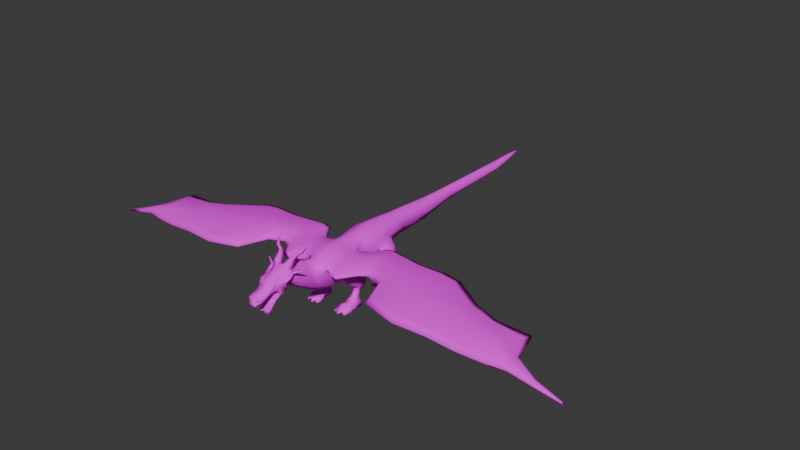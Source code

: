 # Source: model-dragon.blend  (saved by Blender 5.0.118; exported with 4.5.12 LTS)
import bpy
from mathutils import Matrix  # noqa: F401  (used for matrix-valued properties, if any)

bpy.ops.wm.read_factory_settings(use_empty=True)
scene = bpy.context.scene
scene.name = 'Scene'

# ---- images (referenced by path relative to the original .blend; pixels are not part of the script)
import os
ASSET_DIR = os.environ.get("B2B_ASSET_DIR", "")  # directory of the original .blend (textures are referenced by path, not embedded)
HERE = os.path.dirname(os.path.abspath(__file__))  # packed textures are extracted next to this script under _unpacked/

def load_image(name, relpath, width, height, colorspace="sRGB"):
    """Load a texture the original file referenced (path relative to the .blend, or extracted next to this script)."""
    p = next((c for c in (os.path.join(HERE, relpath), os.path.join(ASSET_DIR, relpath)) if relpath and os.path.exists(c)), "")
    if p:
        img = bpy.data.images.load(p, check_existing=True)
        img.name = name
    else:  # same state as the original file: an image datablock whose file is absent (Cycles renders it pink)
        img = bpy.data.images.new(name, width, height)
        img.source = "FILE"
        img.filepath = "//" + (relpath or name)
    img.colorspace_settings.name = colorspace
    return img
img_dragontexture = load_image('DragonTexture', 'DragonTexture.png', 1024, 1024, 'sRGB')

# ---- materials (node trees are filled in below, after node groups)
mat_dragonmaterial = bpy.data.materials.new('DragonMaterial')
mat_dragonmaterial.use_backface_culling_lightprobe_volume = False

# ---- material node trees
mat_dragonmaterial.use_nodes = True; mat_dragonmaterial.node_tree.nodes.clear()
_N = mat_dragonmaterial.node_tree.nodes; _L = mat_dragonmaterial.node_tree.links
n0 = _N.new('ShaderNodeOutputMaterial'); n0.name = 'Material Output'; n0.location = (200, 100)
n1 = _N.new('ShaderNodeBsdfDiffuse'); n1.name = 'Diffuse BSDF'; n1.location = (-200, 100)
n1.inputs[1].default_value = 1.0
n2 = _N.new('ShaderNodeTexImage'); n2.name = 'Image Texture'; n2.location = (-490, 80)
n2.image = img_dragontexture
n3 = _N.new('ShaderNodeBsdfPrincipled'); n3.name = 'Principled BSDF'; n3.location = (-90, 100)
n3.inputs[2].default_value = 1.0
n4 = _N.new('ShaderNodeTexImage'); n4.name = 'Image Texture.001'; n4.location = (-380, 75)
n4.image = img_dragontexture
_L.new(n2.outputs[0], n1.inputs[0])
_L.new(n3.outputs[0], n0.inputs[0])
_L.new(n4.outputs[0], n3.inputs[0])
n0.is_active_output = True

# ---- world
world_world = bpy.data.worlds.new('World'); scene.world = world_world
world_world.use_nodes = True; world_world.node_tree.nodes.clear()
_N = world_world.node_tree.nodes; _L = world_world.node_tree.links
n0 = _N.new('ShaderNodeOutputWorld'); n0.name = 'World Output'; n0.location = (200, 100)
n1 = _N.new('ShaderNodeBackground'); n1.name = 'Background'; n1.location = (-200, 100)
n1.inputs[0].default_value = (0.05088, 0.05088, 0.05088, 1.0)
_L.new(n1.outputs[0], n0.inputs[0])
n0.is_active_output = True
world_world.color = (0.05088, 0.05088, 0.05088)
world_world.sun_shadow_jitter_overblur = 0.0

# ---- meshes
me_cube = bpy.data.meshes.new('Cube')
me_cube.from_pydata([(0.04597, -1.791, 0.434), (0.03119, -2.021, 0.6815), (0.01755, 3.931, 0.8448), (0.01755, 3.923, 0.8709), (1.238e-16, 3.939, 0.8448), (-2.32e-17, 3.931, 0.8709), (3.805e-17, -1.772, 0.4211), (-6.039e-17, -2.039, 0.6791), (0.1334, -0.9517, 0.5039), (0.1601, -0.6734, 0.4077), (0.2402, -0.283, 0.548), (0.1024, 0.2294, 0.499), (0.06227, 0.9253, 0.614), (0.06732, 1.506, 0.6461), (0.06659, 2.073, 0.7247), (0.05748, 3.294, 0.7554), (0.05058, 3.311, 0.8396), (0.05425, 2.07, 0.8398), (0.08653, 1.479, 0.8323), (0.1202, 0.9113, 0.8638), (0.1948, 0.1986, 0.8904), (0.1763, -0.2086, 0.8358), (0.1576, -0.6957, 0.9148), (0.08283, -0.9489, 0.823), (-2.449e-17, 3.335, 0.8651), (-1.998e-17, 2.068, 0.8854), (-1.676e-17, 1.513, 0.8999), (-7.09e-18, 0.9516, 0.9435), (8.496e-19, 0.2591, 0.9792), (-7.09e-18, -0.07765, 0.9435), (-2.32e-17, -0.7171, 0.9209), (-1.805e-17, -0.9633, 0.8941), (1.067e-16, 3.356, 0.7305), (8.83e-17, 2.082, 0.6474), (6.445e-17, 1.53, 0.54), (5.93e-17, 0.9371, 0.5168), (3.575e-17, 0.2015, 0.4108), (3.528e-17, -0.2265, 0.4087), (1.639e-17, -0.5969, 0.2937), (3.574e-17, -0.9542, 0.4107), (0.09492, -1.231, 0.9302), (0.1162, -1.516, 0.9811), (0.1514, -1.71, 0.8909), (3.489e-18, -1.222, 0.9911), (1.058e-17, -1.532, 1.023), (-9.46e-18, -1.732, 0.9328), (7.223e-17, -1.224, 0.5751), (1.014e-16, -1.44, 0.7062), (1.003e-16, -1.58, 0.7015), (0.1629, -1.613, 0.7389), (0.08297, -1.475, 0.7808), (0.1608, -1.192, 0.6314), (0.02092, 3.919, 0.8541), (0.1468, -1.663, 0.7358), (2.101e-17, -1.654, 0.7348), (4.469e-17, 3.935, 0.8541), (0.09018, 3.293, 0.7946), (0.07919, 2.07, 0.7732), (0.128, 1.483, 0.7257), (0.1577, 0.8631, 0.751), (0.2922, 0.2348, 0.7056), (0.2503, -0.314, 0.6533), (0.2262, -0.7202, 0.6283), (0.148, -0.9676, 0.6578), (0.1515, -1.211, 0.7989), (0.1672, -1.483, 0.8601), (0.1457, -1.671, 0.837), (-3.756e-17, -2.021, 0.6367), (0.04493, -2.021, 0.6367), (0.05289, -1.815, 0.4427), (6.818e-18, -1.815, 0.4415), (3.586, -0.854, 0.4863), (3.985, -0.8685, 0.3544), (4.0, -0.891, 0.3484), (3.602, -0.855, 0.4146), (3.982, -0.8703, 0.3275), (3.993, -0.8885, 0.3272), (0.6749, -0.04501, 0.7712), (1.516, -0.1019, 0.7507), (1.813, -0.06054, 0.7075), (2.292, -0.3291, 0.6688), (2.653, -0.4056, 0.6319), (3.275, -0.8132, 0.5665), (3.296, -0.9198, 0.5202), (2.572, -0.7877, 0.6097), (2.239, -0.6442, 0.6377), (1.723, -0.6442, 0.6782), (1.347, -0.6418, 0.7291), (0.7318, -0.3734, 0.7524), (0.7613, -0.5623, 0.8158), (1.218, -1.072, 0.8058), (1.708, -1.14, 0.76), (2.216, -1.087, 0.747), (2.6, -1.069, 0.6847), (3.284, -0.9679, 0.6111), (3.286, -0.9208, 0.6292), (2.581, -0.7831, 0.7562), (2.238, -0.6357, 0.821), (1.729, -0.6376, 0.8356), (1.358, -0.639, 0.879), (0.7315, -0.3894, 0.8885), (0.7564, -0.5328, 0.726), (1.232, -1.031, 0.7151), (1.7, -1.154, 0.6576), (2.205, -1.127, 0.6411), (2.604, -1.104, 0.5989), (3.299, -0.9649, 0.5294), (0.6617, -0.01763, 0.8444), (1.509, -0.06861, 0.8358), (1.75, -0.05388, 0.793), (2.28, -0.3824, 0.7766), (2.623, -0.4217, 0.7115), (3.26, -0.7954, 0.6319), (0.1357, 0.5196, 0.5659), (0.1758, 0.5349, 0.8806), (-2.866e-18, 0.5832, 0.9625), (4.677e-17, 0.5457, 0.4604), (0.2067, 0.4595, 0.743), (0.3447, 0.2269, 0.5943), (0.3649, 0.2487, 0.4981), (0.3286, 0.4427, 0.625), (0.3315, 0.4779, 0.5366), (0.1821, 0.4772, 0.5256), (0.1228, 0.254, 0.4653), (0.2661, 0.4493, 0.696), (0.3286, 0.2401, 0.659), (0.2914, 0.2886, 0.3944), (0.3173, 0.4482, 0.4482), (0.1995, 0.4686, 0.4488), (0.1989, 0.2648, 0.3647), (0.2762, 0.4442, 0.2826), (0.278, 0.5428, 0.305), (0.1945, 0.5731, 0.3095), (0.2096, 0.4238, 0.2768), (0.276, 0.4497, 0.1857), (0.2685, 0.5448, 0.2076), (0.1978, 0.5434, 0.2083), (0.2024, 0.4562, 0.1883), (0.322, 0.3836, 0.1133), (0.3146, 0.5179, -0.001962), (0.1681, 0.5244, 0.002342), (0.1947, 0.3954, 0.1133), (0.3575, 0.3044, 0.08849), (0.362, 0.3174, 0.002011), (0.1749, 0.3394, 0.008275), (0.1774, 0.3277, 0.08983), (0.3449, 0.2853, 0.09278), (0.3667, 0.2642, 0.001235), (0.1327, 0.2841, 0.008128), (0.1899, 0.2869, 0.09992), (0.3476, 0.2182, 0.03735), (0.357, 0.2181, 0.001721), (0.1835, 0.1912, 0.008614), (0.2059, 0.1906, 0.03866), (0.1853, 0.3668, 0.8855), (-1.008e-18, 0.4212, 0.9709), (4.126e-17, 0.3736, 0.4356), (0.2494, 0.3596, 0.7318), (0.1178, 0.3787, 0.5173), (0.3542, 0.3645, 0.6354), (0.37, 0.3803, 0.527), (0.2968, 0.364, 0.6899), (0.1181, 0.3843, 0.4628), (0.359, 0.3854, 0.4316), (0.1362, 0.441, 0.3842), (0.2972, 0.5008, 0.3032), (0.1537, 0.4882, 0.2944), (0.2698, 0.5172, 0.1971), (0.1674, 0.5035, 0.1983), (0.3196, 0.4499, 0.07019), (0.18, 0.4608, 0.07175), (0.3597, 0.3109, 0.04525), (0.1762, 0.3336, 0.04905), (0.3665, 0.2643, 0.06283), (0.1466, 0.2929, 0.05722), (0.3568, 0.2182, 0.01945), (0.1854, 0.1919, 0.02372), (1.154, -0.1094, 0.758), (1.075, -0.5052, 0.7396), (1.031, -0.6536, 0.809), (1.081, -0.5117, 0.8812), (1.04, -0.6167, 0.7205), (1.148, -0.07734, 0.837), (0.2821, -0.5149, 0.7146), (0.3005, -0.5207, 0.8803), (0.3015, -0.3163, 0.7411), (0.228, -0.8268, 0.8146), (0.2855, -0.7635, 0.7191), (0.2912, -0.3099, 0.8525), (0.4697, -0.2136, 0.7649), (0.4897, -0.9209, 0.7989), (0.4976, -0.8599, 0.737), (0.4579, -0.1766, 0.8269), (0.5139, -0.4644, 0.7657), (0.5136, -0.4749, 0.8682), (3.164, -0.293, 0.6233), (2.988, -0.7873, 0.5752), (3.053, -0.9437, 0.6393), (2.988, -0.7852, 0.7079), (3.039, -1.09, 0.5695), (3.121, -0.4217, 0.661), (3.635, -0.9268, 0.4125), (3.614, -0.8959, 0.4974), (3.631, -0.896, 0.4162), (3.621, -0.9274, 0.4825), (0.09994, -1.835, 0.7781), (-3.937e-17, -1.846, 0.7981), (0.1118, -1.814, 0.7518), (1.312e-17, -1.824, 0.7668), (0.07902, -1.804, 0.7408), (0.06116, -1.999, 0.7374), (-4.319e-17, -2.003, 0.76), (0.08224, -1.934, 0.6548), (0.06931, -1.932, 0.6496), (-1.547e-17, -1.928, 0.6878), (0.1165, -1.616, 0.9369), (5.597e-19, -1.632, 0.9779), (9.957e-17, -1.507, 0.6982), (0.1719, -1.563, 0.7479), (0.1824, -1.58, 0.8542), (0.2214, 0.3628, 0.799), (0.2489, 0.2246, 0.7849), (0.2016, -0.2521, 0.7879), (0.09541, -0.9248, 0.7654), (0.1221, -1.223, 0.8699), (0.1427, -1.499, 0.9121), (0.1431, -1.696, 0.8608), (-4.897e-17, -2.03, 0.6579), (0.0436, -2.024, 0.6734), (3.581, -0.8257, 0.4517), (3.984, -0.8694, 0.341), (3.997, -0.8898, 0.3378), (0.6522, 0.06141, 0.8147), (1.549, 0.03671, 0.7975), (1.79, 0.05437, 0.7545), (2.297, -0.2504, 0.7269), (2.643, -0.3261, 0.6759), (3.26, -0.7497, 0.6091), (0.775, -0.6403, 0.764), (1.189, -1.173, 0.7562), (1.696, -1.258, 0.7046), (2.2, -1.212, 0.69), (2.594, -1.174, 0.6343), (3.299, -1.021, 0.5603), (1.014, -0.7347, 0.7584), (1.173, 0.006188, 0.8038), (0.2836, -0.8787, 0.7613), (0.2977, -0.2679, 0.8003), (0.5012, -0.9817, 0.7671), (0.4588, -0.08859, 0.7999), (3.036, -1.091, 0.589), (3.152, -0.283, 0.633), (3.642, -0.9559, 0.4463), (0.1058, -1.825, 0.765), (0.06969, -1.977, 0.708), (0.1726, -1.588, 0.8956), (7.61e-17, -1.667, 0.5925), (0.09899, -1.69, 0.6061), (0.08844, -1.7, 0.6168), (2.351e-17, -1.713, 0.6469), (4.889e-17, -1.731, 0.4699), (0.07687, -1.796, 0.489), (1.404e-17, -1.808, 0.5105), (0.06498, -1.763, 0.4822), (0.1143, -1.41, 0.9544), (0.0, -1.409, 1.012), (8.308e-17, -1.337, 0.6479), (0.1487, -1.326, 0.7047), (0.1588, -1.395, 0.8389), (0.1402, -1.396, 0.9044), (0.1522, -1.091, 0.5715), (0.08941, -1.097, 0.8689), (-7.391e-18, -1.091, 0.9421), (5.626e-17, -1.088, 0.5031), (0.1544, -1.09, 0.7288), (0.1284, -1.092, 0.8113), (0.1251, -1.7, 0.7558), (2.603e-17, -1.713, 0.7861), (0.1331, -1.752, 0.8683), (-1.705e-17, -1.787, 0.8986), (0.1273, -1.733, 0.7981), (0.1197, -1.743, 0.8307), (0.1337, -1.71, 0.8834), (0.1276, -1.702, 0.8591), (0.1218, -1.74, 0.8668), (0.1018, -1.734, 0.8363), (0.1113, -1.778, 0.8293), (-2.902e-17, -1.791, 0.8447), (0.1168, -1.744, 0.7715), (0.1111, -1.763, 0.8054), (0.1126, -1.739, 0.7589), (2.31e-17, -1.749, 0.7894), (0.02529, 1.227, 0.5681), (0.1034, 1.195, 0.8481), (-1.192e-17, 1.232, 0.9217), (6.188e-17, 1.234, 0.5284), (0.1429, 1.173, 0.7383), (0.06714, 1.785, 0.686), (0.0688, 1.803, 0.8364), (-1.842e-17, 1.799, 0.8925), (7.674e-17, 1.815, 0.5953), (0.1029, 1.786, 0.7501), (0.06222, 2.977, 0.7394), (0.05237, 2.997, 0.839), (-2.224e-17, 3.008, 0.8753), (9.752e-17, 3.026, 0.6889), (0.08469, 2.988, 0.7839), (0.04317, 3.522, 0.7739), (0.03886, 3.528, 0.8507), (-2.403e-17, 3.548, 0.8672), (1.128e-16, 3.565, 0.7579), (0.06537, 3.517, 0.8113), (0.03036, 3.727, 0.8071), (0.02881, 3.714, 0.8602), (-2.362e-17, 3.739, 0.8691), (1.183e-16, 3.752, 0.7991), (0.04315, 3.718, 0.8264), (0.02387, -1.844, 0.7933), (0.05028, -0.9552, 0.8638), (0.05813, -1.228, 0.9598), (0.1017, 0.2275, 0.9329), (0.03062, -1.625, 0.9616), (0.04734, -1.526, 1.01), (0.04138, -1.09, 0.9139), (0.03132, -2.001, 0.7584), (0.03989, -1.725, 0.9136), (0.09323, -0.1329, 0.9048), (0.03384, -1.78, 0.8851), (0.05946, -1.411, 0.9925), (0.01651, -1.787, 0.8402), (0.04514, -0.711, 0.9192), (0.1413, -1.636, 0.6859), (9.172e-17, -1.602, 0.6628), (0.1306, -1.676, 0.6894), (2.046e-17, -1.674, 0.6952), (0.1393, -1.382, 1.017), (0.1437, -1.466, 1.063), (0.0638, -1.473, 1.084), (0.07027, -1.378, 1.046), (0.1477, -1.315, 1.13), (0.1507, -1.36, 1.153), (0.1079, -1.366, 1.162), (0.1102, -1.315, 1.143), (0.2257, -1.298, 1.199), (0.2197, -1.339, 1.213), (0.1817, -1.339, 1.217), (0.1927, -1.294, 1.207), (0.2489, -1.241, 1.249), (0.2528, -1.255, 1.271), (0.2367, -1.271, 1.268), (0.2321, -1.252, 1.248), (0.2156, -1.243, 1.305), (0.2199, -1.251, 1.307), (0.2135, -1.256, 1.305), (0.2093, -1.247, 1.305), (0.158, -1.534, 0.9062), (0.179, -1.542, 0.8751), (0.1922, -1.578, 0.864), (0.1858, -1.583, 0.8958), (0.1988, -1.541, 0.916), (0.2034, -1.537, 0.8781), (0.1971, -1.573, 0.8661), (0.1927, -1.578, 0.8982), (0.1706, -1.515, 0.9314), (0.1768, -1.501, 0.8849), (0.2054, -1.516, 0.9357), (0.2077, -1.5, 0.8891), (0.1715, -1.483, 0.956), (0.1729, -1.46, 0.919), (0.2023, -1.483, 0.9571), (0.2002, -1.46, 0.9205), (0.1814, -1.46, 0.9729), (0.1755, -1.432, 0.9441), (0.2039, -1.471, 0.9581), (0.196, -1.441, 0.9314), (0.2013, -1.446, 0.9825), (0.195, -1.418, 0.956), (0.2143, -1.461, 0.963), (0.2072, -1.431, 0.939), (0.2437, -1.418, 0.9916), (0.2433, -1.405, 0.9728), (0.2549, -1.434, 0.9807), (0.2538, -1.419, 0.9634), (0.2834, -1.399, 1.001), (0.2831, -1.389, 0.9868), (0.2921, -1.411, 0.993), (0.2913, -1.4, 0.9794), (0.3176, -1.382, 1.01), (0.3174, -1.375, 0.9988), (0.3245, -1.392, 1.004), (0.3238, -1.383, 0.993), (0.053, 2.688, 0.8393), (0.05363, 2.379, 0.8395), (-2.149e-17, 2.694, 0.8787), (-2.073e-17, 2.381, 0.882), (9.445e-17, 2.711, 0.6751), (9.138e-17, 2.397, 0.6613), (0.08286, 2.682, 0.7803), (0.08102, 2.376, 0.7767), (0.06514, 2.375, 0.7296), (0.06368, 2.676, 0.7345), (0.1713, -0.008378, 0.5301), (3.496e-17, 0.01403, 0.4072), (0.2713, -0.06662, 0.6944), (-4.355e-18, 0.03835, 0.9558), (0.1701, -0.01742, 0.8843), (0.09652, 0.007239, 0.9157), (0.07817, -1.998, 0.7561), (0.04037, -2.031, 0.681), (0.09849, -1.966, 0.7054), (0.06094, -2.026, 0.6588), (0.2103, -0.532, 0.435), (0.2487, -0.2666, 0.4901), (0.334, -0.3408, 0.6487), (0.2846, -0.6604, 0.6023), (0.3535, -0.4806, 0.3973), (0.402, -0.3219, 0.4649), (0.3827, -0.3869, 0.5848), (0.3609, -0.5701, 0.5829), (0.2199, -0.31, 0.2795), (0.2823, -0.2263, 0.4293), (0.3082, -0.3139, 0.2766), (0.3804, -0.234, 0.407), (0.231, -0.274, 0.239), (0.2523, -0.195, 0.3685), (0.3103, -0.2594, 0.2329), (0.3374, -0.186, 0.3605), (0.2104, -0.368, 0.1573), (0.3005, -0.3678, 0.1579), (0.2087, -0.3276, 0.1565), (0.3134, -0.3246, 0.1568), (0.1921, -0.4264, 0.001733), (0.3618, -0.4234, 0.0008674), (0.2132, -0.3056, 0.00148), (0.3559, -0.3033, 0.0005976), (0.1955, -0.4956, 0.06989), (0.3486, -0.4953, 0.07067), (0.1935, -0.4985, 0.00205), (0.3632, -0.4955, 0.001185), (2.339e-17, -0.3645, 0.3435), (0.2218, -0.2813, 0.3756), (0.2974, -0.5049, 0.6498), (0.3616, -0.2703, 0.3199), (0.3969, -0.3993, 0.4341), (0.2437, -0.2187, 0.2902), (0.3349, -0.2218, 0.2828), (0.2221, -0.3601, 0.3993), (0.3751, -0.4632, 0.593), (0.1984, -0.4249, 0.4382), (0.2442, -0.5356, 0.6669), (0.2022, -0.565, 0.08711), (0.3354, -0.5648, 0.08755), (0.1491, -0.5646, 0.003921), (0.3801, -0.5616, 0.003055), (0.2167, -0.65, 0.05436), (0.3434, -0.5997, 0.05495), (0.2151, -0.6536, 0.0066), (0.367, -0.6008, 0.004999), (0.1775, 0.5404, 0.07362), (0.2694, 0.5443, 0.07335), (0.209, 0.4391, 0.00494), (0.3314, 0.4402, -0.0003729), (0.193, -0.4151, 0.07724), (0.3462, -0.4134, 0.07714), (0.3435, -0.3197, 0.07092), (0.2088, -0.3224, 0.07133), (0.1944, -0.4968, 0.04093), (0.364, -0.495, 0.04083), (0.15, -0.5628, 0.05569), (0.376, -0.5611, 0.05559), (0.2086, -0.6531, 0.03397), (0.3616, -0.6002, 0.0282), (0.2432, 0.4076, 0.277), (0.2807, 0.1718, 0.000614), (0.2285, 0.5327, 0.6199), (0.2248, 0.5571, 0.07349), (0.293, 0.1734, 0.03329), (0.2345, 0.5535, -9.311e-05), (0.2871, 0.1716, 0.01687), (0.2523, 0.39, 0.1418), (0.2775, 0.491, 0.5284), (0.2772, 0.5016, 0.4476), (0.2519, 0.2607, 0.3811), (0.2578, 0.2591, 0.004992), (0.2742, 0.4397, 0.002108), (0.2785, 0.2826, 0.1164), (0.2249, 0.5511, 0.2096), (0.2411, 0.4435, 0.1848), (0.1782, 0.5533, 0.6796), (0.2783, 0.2167, 0.4832), (0.2644, 0.3301, 0.005644), (0.2552, 0.3189, 0.08933), (0.2449, 0.5698, 0.3085), (-2.112e-17, -0.8165, 0.8803), (0.1258, -0.8034, 0.847), (0.04737, -0.8169, 0.8668), (0.09905, -0.8939, 0.8321), (0.04904, -0.8962, 0.8651), (2.09e-17, -0.788, 0.3266), (-1.951e-17, -0.8935, 0.8876), (0.1537, -0.8572, 0.8269), (0.1677, -0.883, 0.7599), (0.1875, -0.8784, 0.7008), (0.1802, -0.8795, 0.6649), (0.142, -0.8222, 0.4583), (0.03653, -1.567, 0.7079), (0.04028, -1.832, 0.4899), (0.04109, -1.795, 0.4926), (0.04062, -1.786, 0.4867), (0.03918, -1.782, 0.4768), (0.04823, -1.836, 0.4829), (0.05481, -1.802, 0.4804), (0.05434, -1.793, 0.4746), (0.04766, -1.786, 0.4693), (0.04298, -1.841, 0.4745), (0.04574, -1.812, 0.466), (0.04527, -1.802, 0.4602), (0.04206, -1.792, 0.4603), (0.04934, -1.851, 0.4944), (0.03178, -1.841, 0.4764), (0.02642, -1.811, 0.4692), (0.02595, -1.801, 0.4634), (0.03012, -1.791, 0.4623), (0.03011, -1.835, 0.4859), (0.02354, -1.8, 0.4856), (0.02307, -1.791, 0.4798), (0.02834, -1.785, 0.4725), (0.03733, -1.784, 0.4664), (0.04297, -1.965, 0.6175), (0.03949, -1.977, 0.6498), (0.03454, -1.984, 0.6554), (0.02797, -1.992, 0.6549), (0.03369, -1.962, 0.6133), (0.02347, -1.972, 0.6426), (0.01852, -1.979, 0.6481), (0.01807, -1.989, 0.6504), (0.03186, -1.967, 0.6045), (0.02031, -1.982, 0.6273), (0.01536, -1.989, 0.6329), (0.01612, -1.995, 0.641), (0.0429, -1.949, 0.6052), (0.04001, -1.974, 0.6033), (0.03438, -1.994, 0.6252), (0.02943, -2.0, 0.6307), (0.02481, -2.002, 0.6397), (0.04687, -1.973, 0.6113), (0.04623, -1.991, 0.639), (0.04128, -1.998, 0.6446), (0.03214, -2.0, 0.6483), (0.02229, -1.998, 0.6486), (0.04995, -1.787, 0.5365), (0.05036, -1.751, 0.5305), (0.04956, -1.747, 0.5235), (0.04758, -1.751, 0.514), (0.05987, -1.796, 0.5315), (0.06748, -1.767, 0.5219), (0.06668, -1.763, 0.5149), (0.05816, -1.76, 0.5087), (0.05331, -1.807, 0.5254), (0.05616, -1.786, 0.5115), (0.05535, -1.782, 0.5044), (0.05116, -1.772, 0.5022), (0.06164, -1.801, 0.5447), (0.03934, -1.805, 0.5267), (0.03204, -1.782, 0.5136), (0.03123, -1.778, 0.5066), (0.03626, -1.77, 0.5035), (0.03726, -1.792, 0.5335), (0.02846, -1.761, 0.5254), (0.02765, -1.757, 0.5183), (0.03405, -1.757, 0.5108), (0.04519, -1.761, 0.5057), (0.07251, -1.74, 0.5922), (0.07839, -1.716, 0.5754), (0.07473, -1.71, 0.571), (0.06724, -1.706, 0.5691), (0.06705, -1.745, 0.5882), (0.06896, -1.727, 0.5685), (0.06531, -1.72, 0.5641), (0.06141, -1.713, 0.5648), (0.05962, -1.746, 0.5932), (0.05614, -1.728, 0.5771), (0.05248, -1.721, 0.5727), (0.05349, -1.713, 0.5701), (0.07461, -1.756, 0.5953), (0.06049, -1.741, 0.6004), (0.05764, -1.718, 0.5894), (0.05399, -1.712, 0.585), (0.05442, -1.708, 0.5777), (0.06845, -1.737, 0.5997), (0.07139, -1.711, 0.5884), (0.06774, -1.705, 0.5839), (0.06292, -1.703, 0.5771), (0.05877, -1.707, 0.5704), (0.0776, -1.706, 0.6549), (0.07547, -1.686, 0.6337), (0.07684, -1.677, 0.6319), (0.07998, -1.67, 0.6351), (0.07316, -1.703, 0.6624), (0.06781, -1.681, 0.6466), (0.06918, -1.673, 0.6448), (0.07525, -1.667, 0.643), (0.0791, -1.703, 0.6691), (0.07807, -1.681, 0.6582), (0.07944, -1.672, 0.6565), (0.08159, -1.667, 0.6502), (0.07021, -1.718, 0.6641), (0.08721, -1.705, 0.6658), (0.09207, -1.684, 0.6525), (0.09344, -1.676, 0.6508), (0.09024, -1.669, 0.6467), (0.08628, -1.707, 0.657), (0.09046, -1.687, 0.6374), (0.09183, -1.679, 0.6356), (0.08925, -1.671, 0.6373), (0.08369, -1.666, 0.6419), (0.04361, -1.893, 0.6534), (0.04454, -1.923, 0.6716), (0.04978, -1.928, 0.6788), (0.05761, -1.927, 0.6853), (0.05269, -1.891, 0.6481), (0.06021, -1.919, 0.6624), (0.06544, -1.924, 0.6696), (0.06729, -1.925, 0.6796), (0.05675, -1.882, 0.6516), (0.06722, -1.903, 0.6685), (0.07245, -1.908, 0.6756), (0.07162, -1.915, 0.6833), (0.04268, -1.884, 0.6356), (0.05018, -1.878, 0.6591), (0.05588, -1.897, 0.6814), (0.06112, -1.902, 0.6886), (0.06462, -1.911, 0.6913), (0.04207, -1.885, 0.6603), (0.04187, -1.909, 0.6834), (0.04711, -1.914, 0.6905), (0.05596, -1.918, 0.6925), (0.06504, -1.921, 0.6886), (0.06052, -1.813, 0.705), (0.06253, -1.823, 0.73), (0.06004, -1.829, 0.7347), (0.05577, -1.836, 0.7349), (0.05265, -1.811, 0.7027), (0.04893, -1.82, 0.7262), (0.04645, -1.826, 0.7308), (0.04737, -1.834, 0.7325), (0.05092, -1.816, 0.696), (0.04595, -1.828, 0.7146), (0.04346, -1.834, 0.7192), (0.04552, -1.839, 0.7253), (0.05756, -1.801, 0.6957), (0.05773, -1.82, 0.6941), (0.05769, -1.836, 0.7112), (0.05521, -1.842, 0.7159), (0.05278, -1.843, 0.7232), (0.06366, -1.818, 0.6996), (0.06794, -1.833, 0.7208), (0.06546, -1.838, 0.7254), (0.05911, -1.841, 0.7291), (0.05134, -1.84, 0.7305), (0.08709, -1.746, 0.7419), (0.09024, -1.756, 0.7635), (0.08775, -1.761, 0.7678), (0.08307, -1.767, 0.7684), (0.08022, -1.744, 0.741), (0.07838, -1.752, 0.7619), (0.07589, -1.757, 0.7662), (0.07574, -1.764, 0.7673), (0.07725, -1.747, 0.7352), (0.07326, -1.758, 0.7519), (0.07077, -1.763, 0.7562), (0.07258, -1.768, 0.7612), (0.08525, -1.735, 0.7344), (0.08229, -1.752, 0.7326), (0.08195, -1.766, 0.7473), (0.07946, -1.771, 0.7516), (0.07795, -1.773, 0.7584), (0.08837, -1.751, 0.7367), (0.09244, -1.765, 0.7546), (0.08995, -1.77, 0.7589), (0.08443, -1.772, 0.7628), (0.07798, -1.77, 0.7649), (0.3394, -0.6749, 0.01139), (0.3513, -0.6733, 0.01162), (0.3528, -0.6749, 0.00602), (0.3393, -0.6764, 0.006445), (0.3501, -0.6716, 0.01522), (0.3411, -0.6717, 0.01504), (0.2572, -0.703, 0.01095), (0.2572, -0.7034, 0.007557), (0.2553, -0.7025, 0.01655), (0.2369, -0.7026, 0.01646), (0.2352, -0.7039, 0.007681), (0.2326, -0.7033, 0.01097), (0.1813, -0.6787, 0.007178), (0.1799, -0.6797, 0.01265), (0.1563, -0.6741, 0.006726), (0.1558, -0.6737, 0.01241), (0.1001, 0.1712, 0.008096), (0.09383, 0.1801, 0.01344), (0.09984, 0.1711, 0.006237), (0.09359, 0.18, 0.006177), (0.2548, 0.1056, 0.005447), (0.2525, 0.1057, -0.0004239), (0.2405, 0.1093, 0.002465), (0.2412, 0.1095, 0.00792), (0.2486, 0.109, 0.01331), (0.2569, 0.1063, 0.01138), (0.3686, 0.1379, 0.01386), (0.367, 0.1359, 0.007179), (0.3706, 0.1436, 0.01551), (0.3648, 0.1345, 0.0005619), (0.378, 0.146, 0.001013), (0.3779, 0.146, 0.008227), (0.283, -0.5039, 0.385), (0.3299, -0.2238, 0.4244), (0.251, -0.3398, 0.2817), (0.3649, -0.366, 0.635), (0.3924, -0.2938, 0.521), (0.3106, -0.1646, 0.3666), (0.2774, -0.2536, 0.2218), (0.2513, -0.3872, 0.1634), (0.2563, -0.3009, 0.1551), (0.2692, -0.425, 0.00134), (0.278, -0.2814, 0.002087), (0.265, -0.4946, 0.08621), (0.2706, -0.4972, 0.001657), (0.3193, -0.6194, 0.5934), (0.29, -0.2121, 0.2724), (0.365, -0.4903, 0.6332), (0.2627, -0.5607, 0.1159), (0.2636, -0.5633, 0.003528), (0.2744, -0.65, 0.05285), (0.2857, -0.6524, 0.005424), (0.2859, -0.6513, 0.02825), (0.271, -0.2799, 0.0749), (0.5384, -0.08963, 0.7681), (0.6544, -0.6578, 0.8076), (0.6557, -0.6131, 0.7313), (0.5259, -0.05759, 0.8359), (0.6262, -0.4175, 0.7588), (0.6259, -0.4308, 0.8787), (0.667, -0.7275, 0.7655), (0.5214, 0.02579, 0.8075), (0.3865, -0.4922, 0.7376), (0.3965, -0.5001, 0.8749), (0.3772, -0.2701, 0.7518), (0.3983, -0.9132, 0.8179), (0.4335, -0.851, 0.7375), (0.3662, -0.2499, 0.841), (0.3703, -0.1872, 0.8001), (0.3971, -0.9659, 0.7782), (0.09956, -0.4015, 0.9058), (1.738, -0.3883, 0.8174), (-1.535e-17, -0.4054, 0.9319), (2.258, -0.5151, 0.7999), (0.3826, -0.3849, 0.8593), (2.603, -0.586, 0.7319), (3.043, -0.6335, 0.6884), (0.5806, -0.2618, 0.8593), (0.4887, -0.3416, 0.8497), (0.2957, -0.4109, 0.8658), (0.6971, -0.2059, 0.8667), (1.115, -0.293, 0.859), (1.433, -0.3568, 0.8576), (0.2011, -0.4081, 0.8859), (2.261, -0.5119, 0.6507), (0.2941, -0.3924, 0.731), (2.611, -0.6029, 0.6204), (1.115, -0.306, 0.7489), (0.7083, -0.238, 0.7601), (0.4861, -0.3067, 0.7652), (1.44, -0.3464, 0.7409), (3.034, -0.6572, 0.5878), (1.764, -0.3809, 0.6915), (0.3808, -0.3549, 0.7464), (0.584, -0.26, 0.7633), (0.1229, -0.9471, 0.7092), (0.09828, -1.765, 0.8669), (0.1025, -1.718, 0.8953), (0.2548, 0.1922, 0.5847), (0.2044, 0.3464, 0.3196), (0.2836, 0.3684, 0.3371), (0.2971, 0.4967, 0.3747), (0.2022, 0.5232, 0.3795), (0.1452, 0.4652, 0.3381), (0.3273, 0.4446, 0.3657), (0.2606, 0.5366, 0.3762), (0.2475, 0.3361, 0.3277), (0.1987, 0.4268, 0.1373), (0.2982, 0.4177, 0.136), (0.2939, 0.4846, 0.1356), (0.1735, 0.4828, 0.137), (0.188, 0.542, 0.1431), (0.2689, 0.5446, 0.1426), (0.2249, 0.554, 0.1437), (0.2465, 0.4176, 0.164), (0.2791, 0.4872, 0.6222), (0.2227, 0.4995, 0.6849), (0.1488, -0.6188, 0.02978), (0.1481, -0.6162, 0.005839), (0.1125, 0.2305, 0.007123), (0.1154, 0.2263, 0.03137)], [], [(55, 5, 3, 52), (288, 207, 209, 290), (260, 263, 0, 6), (407, 324, 408), (290, 209, 208, 291), (308, 309, 24, 16), (392, 394, 25, 17), (298, 299, 26, 18), (293, 294, 27, 19), (154, 155, 320, 20), (20, 320, 406, 405), (21, 326, 752, 765), (22, 330, 495, 494), (310, 307, 15, 32), (396, 399, 14, 33), (300, 297, 13, 34), (295, 292, 12, 35), (156, 158, 11, 36), (402, 401, 10, 37), (37, 10, 448, 439), (38, 9, 504, 498), (311, 308, 16, 56), (398, 392, 17, 57), (301, 298, 18, 58), (296, 293, 19, 59), (157, 220, 221, 60), (60, 221, 20, 405, 403), (95, 94, 204, 202), (83, 82, 74, 203), (271, 323, 319, 40), (322, 41, 336, 337), (215, 321, 325, 779), (273, 270, 51, 46), (266, 267, 50, 47), (217, 505, 48), (275, 271, 40, 224), (269, 264, 41, 225), (255, 215, 42, 226), (218, 219, 66, 49), (267, 268, 65, 50), (270, 274, 64, 51), (9, 62, 503, 504), (401, 403, 61, 10), (122, 480, 481, 128), (292, 296, 59, 12), (297, 301, 58, 13), (399, 398, 57, 14), (307, 311, 56, 15), (0, 69, 70, 6), (4, 55, 52, 2), (281, 226, 283, 285), (227, 410, 408, 7), (334, 333, 53, 54), (229, 71, 72, 230), (230, 72, 73, 231), (243, 106, 201, 252), (237, 112, 71, 229), (106, 83, 203, 201), (112, 95, 202, 71), (739, 759, 762, 107), (182, 763, 764, 108), (108, 764, 753, 109), (109, 753, 755, 110), (110, 755, 757, 111), (200, 758, 112), (738, 740, 88, 101), (181, 178, 87, 102), (102, 87, 86, 103), (103, 86, 85, 104), (104, 85, 84, 105), (199, 196, 83, 106), (743, 739, 107, 232), (245, 182, 108, 233), (233, 108, 109, 234), (234, 109, 110, 235), (235, 110, 111, 236), (251, 200, 112, 237), (742, 738, 101, 238), (244, 181, 102, 239), (239, 102, 103, 240), (240, 103, 104, 241), (241, 104, 105, 242), (250, 199, 106, 243), (740, 776, 770, 88), (178, 769, 772, 87), (87, 772, 774, 86), (86, 774, 766, 85), (85, 766, 768, 84), (196, 773, 82, 83), (741, 737, 89, 100), (180, 179, 90, 99), (99, 90, 91, 98), (98, 91, 92, 97), (97, 92, 93, 96), (198, 197, 94, 95), (12, 59, 117, 488), (59, 19, 114, 117), (35, 12, 113, 116), (19, 27, 115, 114), (160, 159, 118, 119), (797, 798, 124, 120), (161, 125, 118, 159), (157, 60, 125, 161), (158, 122, 162), (782, 788, 472, 130), (162, 122, 128, 164), (160, 119, 126, 163), (119, 489, 482, 126), (130, 472, 487, 134), (786, 782, 130, 165), (785, 784, 132, 166), (784, 787, 492, 132), (792, 793, 458, 170), (165, 130, 134, 167), (166, 132, 136, 168), (132, 492, 486, 136), (170, 460, 144, 172), (793, 795, 475, 458), (790, 796, 479, 138), (791, 790, 138, 169), (172, 144, 148, 174), (140, 477, 484, 460), (138, 479, 491, 142), (169, 138, 142, 171), (176, 802, 699, 698), (144, 490, 483, 148), (142, 491, 485, 146), (171, 142, 146, 173), (176, 152, 704, 705), (148, 483, 473, 152), (146, 485, 476, 150), (173, 146, 150, 175), (147, 173, 175, 151), (478, 476, 707, 702), (143, 171, 173, 147), (149, 174, 176, 153), (139, 169, 461), (145, 172, 174, 149), (794, 791, 169, 459), (141, 170, 172, 145), (133, 166, 168, 137), (131, 165, 167, 135), (789, 792, 170, 141), (781, 785, 166, 133), (783, 786, 165, 131), (121, 160, 163, 127), (123, 162, 164, 129), (11, 158, 162, 123), (117, 157, 161, 124), (124, 161, 159, 120), (121, 120, 159, 160), (117, 114, 220, 157), (116, 113, 158, 156), (114, 115, 155, 154), (100, 89, 179, 180), (88, 770, 769, 178), (238, 101, 181, 244), (232, 107, 182, 245), (101, 88, 178, 181), (107, 762, 763, 182), (22, 494, 186, 184), (62, 449, 183, 187), (223, 777, 502, 501), (222, 21, 188, 247), (21, 765, 761, 188), (745, 747, 190, 194), (744, 775, 771, 193), (751, 748, 191, 248), (750, 749, 192, 249), (748, 744, 193, 191), (749, 756, 760, 192), (96, 93, 197, 198), (84, 768, 773, 196), (242, 105, 199, 250), (236, 111, 200, 251), (105, 84, 196, 199), (111, 757, 758, 200), (201, 203, 75, 76), (203, 74, 75), (71, 202, 72), (252, 201, 76, 231), (202, 204, 73, 72), (409, 253, 205, 407), (286, 329, 317, 205), (228, 254, 210, 1), (209, 207, 212, 213), (208, 209, 213, 214), (205, 317, 324, 407), (213, 212, 68), (214, 213, 68, 67), (50, 65, 219, 218), (225, 41, 215, 255), (47, 50, 505, 217), (41, 322, 321, 215), (219, 65, 356, 357), (221, 220, 154, 20), (220, 114, 154), (68, 212, 409, 410), (212, 207, 253, 409), (204, 252, 231, 73), (81, 236, 251, 195), (93, 242, 250, 197), (746, 750, 249, 189), (747, 751, 248, 190), (61, 222, 247, 185), (23, 223, 501, 500), (77, 232, 245, 177), (89, 238, 244, 179), (197, 250, 243, 94), (92, 241, 242, 93), (91, 240, 241, 92), (90, 239, 240, 91), (179, 244, 239, 90), (737, 742, 238, 89), (195, 251, 237, 82), (80, 235, 236, 81), (79, 234, 235, 80), (78, 233, 234, 79), (177, 245, 233, 78), (736, 743, 232, 77), (82, 237, 229, 74), (94, 243, 252, 204), (75, 230, 231, 76), (74, 229, 230, 75), (67, 68, 410, 227), (280, 66, 226, 281), (219, 255, 226, 66), (268, 269, 225, 65), (274, 275, 224, 64), (263, 261, 69, 0), (53, 49, 66), (331, 333, 258, 257), (262, 261, 258, 259), (332, 331, 257, 256), (70, 69, 261, 262), (257, 258, 261, 263), (256, 257, 263, 260), (64, 224, 269, 268), (51, 64, 268, 267), (224, 40, 264, 269), (46, 51, 267, 266), (40, 319, 328, 264), (63, 777, 274), (8, 63, 274, 270), (223, 23, 271, 275), (39, 8, 270, 273), (23, 318, 323, 271), (288, 280, 281, 289), (42, 779, 778, 278), (289, 281, 278, 286), (53, 276, 277, 54), (66, 280, 276, 53), (285, 283, 282, 284), (226, 42, 282, 283), (278, 281, 285, 284), (42, 278, 284, 282), (253, 289, 286, 205), (207, 288, 289, 253), (278, 778, 286), (276, 290, 291, 277), (280, 288, 290, 276), (13, 58, 296, 292), (58, 18, 293, 296), (34, 13, 292, 295), (18, 26, 294, 293), (14, 57, 301, 297), (57, 17, 298, 301), (33, 14, 297, 300), (17, 25, 299, 298), (15, 56, 306, 302), (56, 16, 303, 306), (32, 15, 302, 305), (16, 24, 304, 303), (312, 316, 311, 307), (316, 313, 308, 311), (315, 312, 307, 310), (313, 314, 309, 308), (3, 5, 314, 313), (4, 2, 312, 315), (52, 3, 313, 316), (2, 52, 316, 312), (320, 155, 28), (323, 318, 31, 272), (326, 406, 404, 29), (319, 323, 272, 43), (317, 329, 287, 206), (321, 322, 44, 216), (408, 324, 211, 7), (322, 328, 265, 44), (329, 327, 279, 287), (318, 497, 499, 31), (328, 319, 43, 265), (324, 317, 206, 211), (327, 325, 45, 279), (330, 752, 754, 30), (325, 321, 216, 45), (48, 49, 331, 332), (49, 53, 333, 331), (259, 258, 333, 334), (335, 338, 342, 339), (264, 328, 338, 335), (328, 322, 337, 338), (41, 264, 335, 336), (342, 341, 345, 346), (336, 335, 339, 340), (338, 337, 341, 342), (337, 336, 340, 341), (343, 346, 350, 347), (341, 340, 344, 345), (339, 342, 346, 343), (340, 339, 343, 344), (348, 347, 351, 352), (344, 343, 347, 348), (346, 345, 349, 350), (345, 344, 348, 349), (351, 354, 353, 352), (350, 349, 353, 354), (349, 348, 352, 353), (347, 350, 354, 351), (359, 360, 366, 365), (65, 225, 355, 356), (225, 255, 358, 355), (255, 219, 357, 358), (360, 359, 362, 361), (355, 358, 362, 359), (357, 356, 360, 361), (358, 357, 361, 362), (366, 364, 368, 370), (360, 356, 364, 366), (356, 355, 363, 364), (355, 359, 365, 363), (367, 369, 373, 371), (365, 366, 370, 369), (363, 365, 369, 367), (364, 363, 367, 368), (372, 371, 375, 376), (368, 367, 371, 372), (370, 368, 372, 374), (369, 370, 374, 373), (378, 376, 380, 382), (374, 372, 376, 378), (373, 374, 378, 377), (371, 373, 377, 375), (379, 381, 385, 383), (377, 378, 382, 381), (375, 377, 381, 379), (376, 375, 379, 380), (386, 384, 388, 390), (380, 379, 383, 384), (382, 380, 384, 386), (381, 382, 386, 385), (388, 387, 389, 390), (385, 386, 390, 389), (383, 385, 389, 387), (384, 383, 387, 388), (302, 306, 397, 400), (400, 397, 398, 399), (306, 303, 391, 397), (397, 391, 392, 398), (305, 302, 400, 395), (395, 400, 399, 396), (303, 304, 393, 391), (391, 393, 394, 392), (11, 60, 403, 401), (36, 11, 401, 402), (403, 405, 21, 222, 61), (404, 406, 320, 28), (405, 406, 326, 21), (1, 210, 407, 408), (210, 254, 409, 407), (228, 1, 408, 410), (254, 228, 410, 409), (62, 9, 411, 414), (61, 449, 441, 413), (9, 448, 446, 411), (10, 61, 413, 412), (718, 717, 417, 416), (416, 417, 447, 443), (727, 714, 415, 418), (717, 729, 447, 417), (416, 443, 442, 422), (716, 419, 427, 721), (718, 416, 422, 715), (714, 411, 419, 716), (411, 446, 440, 419), (720, 728, 445, 425), (422, 442, 445, 426), (715, 422, 426, 719), (419, 440, 444, 423), (721, 427, 435, 725), (419, 423, 429, 427), (425, 421, 428, 430), (720, 425, 430, 722), (723, 431, 433, 724), (464, 463, 432, 434), (735, 464, 434, 724), (462, 465, 433, 431), (467, 436, 451, 469), (462, 431, 437, 466), (723, 432, 438, 726), (463, 428, 436, 467), (442, 443, 415, 421), (439, 448, 9, 38), (443, 447, 418, 415), (446, 448, 10, 412), (440, 446, 412, 420), (728, 444, 424, 719), (445, 442, 421, 425), (729, 441, 414, 727), (444, 440, 420, 424), (441, 449, 62, 414), (183, 449, 61, 767), (468, 452, 800, 799), (726, 438, 453, 731), (466, 437, 452, 468), (725, 435, 450, 730), (733, 734, 688, 689), (730, 450, 454, 732), (469, 451, 455, 471), (731, 453, 457, 733), (170, 458, 140), (458, 475, 477, 140), (459, 169, 139), (460, 170, 140), (460, 484, 490, 144), (461, 169, 171, 143), (453, 469, 471, 457), (456, 733, 689, 692), (435, 466, 468, 450), (450, 468, 470, 454), (432, 463, 467, 438), (427, 462, 466, 435), (438, 467, 469, 453), (427, 429, 465, 462), (722, 430, 464, 735), (430, 428, 463, 464), (483, 490, 143, 147), (482, 489, 123, 129), (485, 491, 145, 149), (487, 472, 133, 137), (473, 151, 712, 711), (488, 113, 12), (473, 483, 147, 151), (477, 475, 459, 139), (476, 485, 149, 153), (481, 480, 121, 127), (490, 484, 461, 143), (476, 478, 709, 708), (486, 492, 131, 135), (795, 486, 135, 794), (796, 487, 137, 789), (787, 481, 127, 783), (113, 488, 474, 122), (484, 477, 139, 461), (491, 479, 141, 145), (788, 482, 129, 781), (493, 495, 330, 30), (186, 494, 496, 500), (494, 495, 497, 496), (496, 497, 318, 23), (502, 503, 62, 187), (504, 503, 63, 8), (501, 502, 187, 246), (500, 501, 246, 186), (499, 497, 495, 493), (498, 504, 8, 39), (500, 496, 23), (505, 50, 218), (48, 505, 218, 49), (509, 508, 512, 513), (507, 506, 510, 511), (527, 509, 513), (508, 507, 511, 512), (506, 518, 510), (513, 512, 516, 517), (511, 510, 514, 515), (527, 513, 517), (512, 511, 515, 516), (510, 518, 514), (517, 516, 521, 522), (515, 514, 519, 520), (527, 517, 522), (516, 515, 520, 521), (514, 518, 519), (522, 521, 525, 526), (520, 519, 523, 524), (527, 522, 526), (521, 520, 524, 525), (519, 518, 523), (526, 525, 508, 509), (524, 523, 506, 507), (527, 526, 509), (525, 524, 507, 508), (523, 518, 506), (531, 530, 534, 535), (529, 528, 532, 533), (549, 531, 535), (530, 529, 533, 534), (528, 540, 532), (535, 534, 538, 539), (533, 532, 536, 537), (549, 535, 539), (534, 533, 537, 538), (532, 540, 536), (539, 538, 543, 544), (537, 536, 541, 542), (549, 539, 544), (538, 537, 542, 543), (536, 540, 541), (544, 543, 547, 548), (542, 541, 545, 546), (549, 544, 548), (543, 542, 546, 547), (541, 540, 545), (548, 547, 530, 531), (546, 545, 528, 529), (549, 548, 531), (547, 546, 529, 530), (545, 540, 528), (553, 552, 556, 557), (551, 550, 554, 555), (571, 553, 557), (552, 551, 555, 556), (550, 562, 554), (557, 556, 560, 561), (555, 554, 558, 559), (571, 557, 561), (556, 555, 559, 560), (554, 562, 558), (561, 560, 565, 566), (559, 558, 563, 564), (571, 561, 566), (560, 559, 564, 565), (558, 562, 563), (566, 565, 569, 570), (564, 563, 567, 568), (571, 566, 570), (565, 564, 568, 569), (563, 562, 567), (570, 569, 552, 553), (568, 567, 550, 551), (571, 570, 553), (569, 568, 551, 552), (567, 562, 550), (575, 574, 578, 579), (573, 572, 576, 577), (593, 575, 579), (574, 573, 577, 578), (572, 584, 576), (579, 578, 582, 583), (577, 576, 580, 581), (593, 579, 583), (578, 577, 581, 582), (576, 584, 580), (583, 582, 587, 588), (581, 580, 585, 586), (593, 583, 588), (582, 581, 586, 587), (580, 584, 585), (588, 587, 591, 592), (586, 585, 589, 590), (593, 588, 592), (587, 586, 590, 591), (585, 584, 589), (592, 591, 574, 575), (590, 589, 572, 573), (593, 592, 575), (591, 590, 573, 574), (589, 584, 572), (597, 596, 600, 601), (595, 594, 598, 599), (615, 597, 601), (596, 595, 599, 600), (594, 606, 598), (601, 600, 604, 605), (599, 598, 602, 603), (615, 601, 605), (600, 599, 603, 604), (598, 606, 602), (605, 604, 609, 610), (603, 602, 607, 608), (615, 605, 610), (604, 603, 608, 609), (602, 606, 607), (610, 609, 613, 614), (608, 607, 611, 612), (615, 610, 614), (609, 608, 612, 613), (607, 606, 611), (614, 613, 596, 597), (612, 611, 594, 595), (615, 614, 597), (613, 612, 595, 596), (611, 606, 594), (619, 618, 622, 623), (617, 616, 620, 621), (637, 619, 623), (618, 617, 621, 622), (616, 628, 620), (623, 622, 626, 627), (621, 620, 624, 625), (637, 623, 627), (622, 621, 625, 626), (620, 628, 624), (627, 626, 631, 632), (625, 624, 629, 630), (637, 627, 632), (626, 625, 630, 631), (624, 628, 629), (632, 631, 635, 636), (630, 629, 633, 634), (637, 632, 636), (631, 630, 634, 635), (629, 628, 633), (636, 635, 618, 619), (634, 633, 616, 617), (637, 636, 619), (635, 634, 617, 618), (633, 628, 616), (641, 640, 644, 645), (639, 638, 642, 643), (659, 641, 645), (640, 639, 643, 644), (638, 650, 642), (645, 644, 648, 649), (643, 642, 646, 647), (659, 645, 649), (644, 643, 647, 648), (642, 650, 646), (649, 648, 653, 654), (647, 646, 651, 652), (659, 649, 654), (648, 647, 652, 653), (646, 650, 651), (654, 653, 657, 658), (652, 651, 655, 656), (659, 654, 658), (653, 652, 656, 657), (651, 650, 655), (658, 657, 640, 641), (656, 655, 638, 639), (659, 658, 641), (657, 656, 639, 640), (655, 650, 638), (663, 662, 666, 667), (661, 660, 664, 665), (681, 663, 667), (662, 661, 665, 666), (660, 672, 664), (667, 666, 670, 671), (665, 664, 668, 669), (681, 667, 671), (666, 665, 669, 670), (664, 672, 668), (671, 670, 675, 676), (669, 668, 673, 674), (681, 671, 676), (670, 669, 674, 675), (668, 672, 673), (676, 675, 679, 680), (674, 673, 677, 678), (681, 676, 680), (675, 674, 678, 679), (673, 672, 677), (680, 679, 662, 663), (678, 677, 660, 661), (681, 680, 663), (679, 678, 661, 662), (677, 672, 660), (457, 471, 683, 684), (683, 682, 685, 684), (455, 732, 687, 686), (686, 687, 682, 683), (733, 457, 684, 685), (732, 734, 682, 687), (734, 732, 690, 688), (690, 691, 693, 688), (732, 454, 691, 690), (688, 693, 692, 689), (454, 470, 693, 691), (470, 456, 692, 693), (452, 456, 800), (470, 799, 697, 695), (697, 696, 694, 695), (456, 470, 695, 694), (153, 176, 705, 706), (174, 148, 801, 802), (473, 478, 702, 703), (699, 701, 700, 698), (152, 176, 698, 700), (705, 704, 703, 702), (476, 153, 706, 707), (478, 473, 711, 709), (706, 705, 702, 707), (152, 473, 703, 704), (708, 709, 713, 710), (151, 175, 713, 712), (709, 711, 712, 713), (150, 476, 708, 710), (175, 150, 710, 713), (148, 152, 801), (429, 722, 735, 465), (734, 733, 685, 682), (452, 731, 733, 456), (451, 730, 732, 455), (471, 455, 686, 683), (436, 725, 730, 451), (437, 726, 731, 452), (447, 729, 727, 418), (445, 728, 719, 426), (431, 723, 726, 437), (465, 735, 724, 433), (432, 723, 724, 434), (423, 720, 722, 429), (428, 721, 725, 436), (420, 715, 719, 424), (423, 444, 728, 720), (415, 714, 716, 421), (412, 718, 715, 420), (421, 716, 721, 428), (413, 441, 729, 717), (414, 411, 714, 727), (412, 413, 717, 718), (189, 249, 743, 736), (190, 248, 742, 737), (194, 190, 737, 741), (193, 771, 776, 740), (248, 191, 738, 742), (249, 192, 739, 743), (191, 193, 740, 738), (192, 760, 759, 739), (186, 246, 751, 747), (185, 247, 750, 746), (188, 761, 756, 749), (187, 183, 744, 748), (247, 188, 749, 750), (246, 187, 748, 751), (183, 767, 775, 744), (184, 186, 747, 745), (754, 752, 326, 29), (753, 764, 99, 98), (758, 757, 96, 198), (763, 762, 100, 180), (761, 765, 22, 184), (755, 753, 98, 97), (757, 755, 97, 96), (756, 761, 184, 745), (112, 758, 198, 95), (760, 756, 745, 194), (765, 752, 330, 22), (759, 760, 194, 741), (762, 759, 741, 100), (764, 763, 180, 99), (771, 775, 746, 189), (82, 773, 195), (769, 770, 77, 177), (770, 776, 736, 77), (776, 771, 189, 736), (772, 769, 177, 78), (773, 768, 81, 195), (774, 772, 78, 79), (767, 61, 185), (766, 774, 79, 80), (775, 767, 185, 746), (768, 766, 80, 81), (502, 777, 63, 503), (274, 777, 223, 275), (286, 778, 327, 329), (779, 42, 215), (778, 779, 325, 327), (118, 780, 489, 119), (489, 780, 11, 123), (780, 60, 11), (780, 118, 125, 60), (472, 788, 781, 133), (492, 787, 783, 131), (127, 163, 786, 783), (129, 164, 785, 781), (128, 481, 787, 784), (164, 128, 784, 785), (163, 126, 782, 786), (126, 482, 788, 782), (479, 796, 789, 141), (475, 795, 794, 459), (137, 168, 792, 789), (135, 167, 791, 794), (167, 134, 790, 791), (134, 487, 796, 790), (136, 486, 795, 793), (168, 136, 793, 792), (474, 797, 480, 122), (798, 797, 474, 488), (122, 158, 113), (797, 120, 121, 480), (798, 488, 117, 124), (799, 470, 468), (800, 456, 694, 696), (799, 800, 696, 697), (142, 143, 171), (802, 801, 701, 699), (802, 176, 174), (801, 152, 700, 701)])
me_cube.polygons.foreach_set('use_smooth', [True] * 802)
_uv = me_cube.uv_layers.new(name='UVMap')
_uv.uv.foreach_set('vector', [0.01618, 0.9916, 0.01124, 0.9892, 0.01386, 0.9855, 0.01686, 0.9851, 0.4976, 0.8842, 0.4942, 0.8673, 0.5024, 0.8672, 0.5009, 0.8842, 0.5623, 0.8218, 0.5476, 0.8246, 0.5485, 0.8133, 0.5575, 0.8097, 0.4798, 0.8323, 0.4732, 0.8297, 0.4839, 0.8181, 0.6179, 0.8214, 0.6112, 0.835, 0.5954, 0.837, 0.5954, 0.8213, 0.01693, 0.91, 0.00839, 0.9142, 0.008088, 0.8707, 0.01952, 0.8662, 0.03213, 0.6807, 0.01839, 0.6802, 0.02178, 0.6174, 0.036, 0.6184, 0.03975, 0.5648, 0.022, 0.5635, 0.02176, 0.5064, 0.04377, 0.4999, 0.04501, 0.4429, 0.01957, 0.4502, 0.01709, 0.3939, 0.04622, 0.3851, 0.0502, 0.2747, 0.009855, 0.2871, 0.0302, 0.2478, 0.05006, 0.2417, 0.05006, 0.2417, 0.0302, 0.2478, 0.03034, 0.204, 0.04638, 0.1992, 0.05312, 0.1603, 0.03065, 0.1759, 0.03226, 0.122, 0.0533, 0.1206, 0.04393, 0.0629, 0.02134, 0.05977, 0.02244, 0.03596, 0.03883, 0.03723, 0.04285, 0.9194, 0.0352, 0.9094, 0.04125, 0.864, 0.05204, 0.8779, 0.07446, 0.687, 0.05586, 0.6813, 0.06051, 0.6206, 0.08087, 0.6242, 0.09473, 0.5715, 0.073, 0.5632, 0.0857, 0.5083, 0.1101, 0.5158, 0.7541, 0.007313, 0.7636, 0.008014, 0.7798, 0.06733, 0.7565, 0.06671, 0.7507, 0.1806, 0.7794, 0.1791, 0.7753, 0.2091, 0.7483, 0.2154, 0.7488, 0.2529, 0.7911, 0.2565, 0.8058, 0.3114, 0.75, 0.3011, 0.75, 0.3011, 0.8058, 0.3114, 0.7875, 0.3435, 0.7435, 0.331, 0.7386, 0.3784, 0.7776, 0.3949, 0.779, 0.4266, 0.7407, 0.4171, 0.02652, 0.9077, 0.01693, 0.91, 0.01952, 0.8662, 0.03132, 0.863, 0.04589, 0.681, 0.03213, 0.6807, 0.036, 0.6184, 0.05043, 0.6192, 0.05837, 0.5618, 0.03975, 0.5648, 0.04377, 0.4999, 0.06646, 0.5017, 0.06863, 0.4399, 0.04501, 0.4429, 0.04622, 0.3851, 0.07121, 0.3766, 0.08371, 0.273, 0.06909, 0.2739, 0.074, 0.2412, 0.09348, 0.2409, 0.09348, 0.2409, 0.074, 0.2412, 0.05006, 0.2417, 0.04638, 0.1992, 0.08896, 0.1868, 0.3478, 0.6612, 0.3576, 0.6616, 0.3527, 0.7335, 0.3461, 0.7313, 0.5732, 0.6446, 0.5979, 0.6329, 0.5938, 0.7132, 0.5853, 0.7201, 0.9054, 0.6789, 0.9185, 0.6814, 0.9139, 0.7102, 0.9047, 0.7084, 0.6043, 0.9393, 0.5879, 0.9346, 0.5945, 0.9134, 0.6092, 0.9212, 0.4721, 0.9217, 0.4537, 0.9199, 0.4585, 0.8973, 0.471, 0.8994, 0.7594, 0.4845, 0.7928, 0.4833, 0.8004, 0.5055, 0.7668, 0.5143, 0.7742, 0.5403, 0.8058, 0.5359, 0.8021, 0.5717, 0.7802, 0.5632, 0.7783, 0.5766, 0.7842, 0.5894, 0.7765, 0.591, 0.8927, 0.6732, 0.9054, 0.6789, 0.9047, 0.7084, 0.893, 0.702, 0.8849, 0.737, 0.8949, 0.7432, 0.8927, 0.765, 0.8797, 0.7572, 0.4871, 0.9239, 0.4721, 0.9217, 0.4793, 0.9008, 0.4814, 0.9093, 0.515, 0.9173, 0.494, 0.9219, 0.4909, 0.9033, 0.5133, 0.9075, 0.8649, 0.706, 0.8717, 0.7319, 0.8697, 0.7506, 0.8598, 0.7417, 0.8604, 0.6524, 0.8771, 0.6662, 0.8798, 0.6939, 0.8628, 0.6756, 0.8568, 0.8604, 0.8891, 0.8724, 0.8917, 0.9061, 0.8623, 0.8912, 0.1403, 0.1933, 0.08896, 0.1868, 0.09091, 0.1363, 0.1243, 0.1388, 0.823, 0.7521, 0.7922, 0.7408, 0.7951, 0.7235, 0.8091, 0.7269, 0.1205, 0.4539, 0.06863, 0.4399, 0.07121, 0.3766, 0.1149, 0.3927, 0.073, 0.5632, 0.05837, 0.5618, 0.06646, 0.5017, 0.0857, 0.5083, 0.05586, 0.6813, 0.04589, 0.681, 0.05043, 0.6192, 0.06051, 0.6206, 0.0352, 0.9094, 0.02652, 0.9077, 0.03132, 0.863, 0.04125, 0.864, 0.5485, 0.8133, 0.5437, 0.8118, 0.55, 0.8035, 0.5575, 0.8097, 0.02002, 0.9919, 0.01618, 0.9916, 0.01686, 0.9851, 0.01871, 0.987, 0.4881, 0.8908, 0.4814, 0.9093, 0.478, 0.9067, 0.4838, 0.8689, 0.4803, 0.808, 0.4922, 0.8175, 0.4839, 0.8181, 0.4771, 0.8115, 0.2311, 0.8716, 0.2573, 0.8709, 0.2604, 0.8806, 0.2309, 0.8805, 0.3282, 0.7297, 0.3367, 0.7274, 0.3456, 0.7936, 0.3441, 0.7967, 0.3441, 0.7967, 0.3456, 0.7936, 0.3489, 0.7946, 0.3502, 0.7966, 0.5489, 0.6466, 0.563, 0.646, 0.5788, 0.7219, 0.57, 0.7227, 0.3135, 0.6587, 0.3233, 0.6564, 0.3367, 0.7274, 0.3282, 0.7297, 0.563, 0.646, 0.5732, 0.6446, 0.5853, 0.7201, 0.5788, 0.7219, 0.3233, 0.6564, 0.3478, 0.6612, 0.3461, 0.7313, 0.3367, 0.7274, 0.1943, 0.1135, 0.2341, 0.1189, 0.2204, 0.1414, 0.1811, 0.136, 0.1941, 0.2329, 0.2381, 0.2268, 0.2494, 0.2909, 0.1919, 0.3044, 0.1919, 0.3044, 0.2494, 0.2909, 0.253, 0.352, 0.1868, 0.3523, 0.1868, 0.3523, 0.253, 0.352, 0.2743, 0.4547, 0.248, 0.4585, 0.248, 0.4585, 0.2743, 0.4547, 0.2853, 0.5242, 0.2525, 0.5274, 0.2508, 0.6259, 0.2925, 0.6112, 0.3233, 0.6564, 0.5231, 0.09586, 0.5786, 0.08688, 0.5906, 0.1071, 0.5584, 0.1173, 0.5508, 0.1781, 0.5749, 0.1815, 0.5566, 0.2409, 0.4749, 0.2321, 0.4749, 0.2321, 0.5566, 0.2409, 0.5687, 0.317, 0.4671, 0.3295, 0.4671, 0.3295, 0.5687, 0.317, 0.586, 0.4195, 0.4877, 0.4296, 0.4877, 0.4296, 0.586, 0.4195, 0.5689, 0.4905, 0.5075, 0.5095, 0.5302, 0.5948, 0.5851, 0.5729, 0.5732, 0.6446, 0.563, 0.646, 0.1762, 0.1145, 0.1943, 0.1135, 0.1811, 0.136, 0.1642, 0.1349, 0.1762, 0.238, 0.1941, 0.2329, 0.1919, 0.3044, 0.1699, 0.3123, 0.1699, 0.3123, 0.1919, 0.3044, 0.1868, 0.3523, 0.1642, 0.3602, 0.1642, 0.3602, 0.1868, 0.3523, 0.248, 0.4585, 0.2204, 0.4622, 0.2204, 0.4622, 0.248, 0.4585, 0.2525, 0.5274, 0.2325, 0.5317, 0.223, 0.6323, 0.2508, 0.6259, 0.3233, 0.6564, 0.3135, 0.6587, 0.4993, 0.1019, 0.5231, 0.09586, 0.5584, 0.1173, 0.5359, 0.1247, 0.5248, 0.1759, 0.5508, 0.1781, 0.4749, 0.2321, 0.444, 0.2272, 0.444, 0.2272, 0.4749, 0.2321, 0.4671, 0.3295, 0.444, 0.3315, 0.444, 0.3315, 0.4671, 0.3295, 0.4877, 0.4296, 0.4676, 0.4314, 0.4676, 0.4314, 0.4877, 0.4296, 0.5075, 0.5095, 0.4914, 0.5101, 0.5262, 0.5953, 0.5302, 0.5948, 0.563, 0.646, 0.5489, 0.6466, 0.5786, 0.08688, 0.6063, 0.07775, 0.6173, 0.09845, 0.5906, 0.1071, 0.5749, 0.1815, 0.6165, 0.1829, 0.6192, 0.2498, 0.5566, 0.2409, 0.5566, 0.2409, 0.6192, 0.2498, 0.6222, 0.3166, 0.5687, 0.317, 0.5687, 0.317, 0.6222, 0.3166, 0.6134, 0.4197, 0.586, 0.4195, 0.586, 0.4195, 0.6134, 0.4197, 0.6061, 0.4907, 0.5689, 0.4905, 0.5851, 0.5729, 0.6044, 0.5737, 0.5979, 0.6329, 0.5732, 0.6446, 0.267, 0.1233, 0.3338, 0.1253, 0.2985, 0.1527, 0.2586, 0.1466, 0.2827, 0.2206, 0.3155, 0.2106, 0.3923, 0.2578, 0.3057, 0.2776, 0.3057, 0.2776, 0.3923, 0.2578, 0.4023, 0.3532, 0.3024, 0.3517, 0.3024, 0.3517, 0.4023, 0.3532, 0.3871, 0.4515, 0.2983, 0.4513, 0.2983, 0.4513, 0.3871, 0.4515, 0.3822, 0.5275, 0.3245, 0.5203, 0.3224, 0.6007, 0.3552, 0.6162, 0.3576, 0.6616, 0.3478, 0.6612, 0.1149, 0.3927, 0.07121, 0.3766, 0.07887, 0.2944, 0.09054, 0.3146, 0.07121, 0.3766, 0.04622, 0.3851, 0.05014, 0.3081, 0.07887, 0.2944, 0.7565, 0.06671, 0.7798, 0.06733, 0.7875, 0.1501, 0.7529, 0.1458, 0.04622, 0.3851, 0.01709, 0.3939, 0.01201, 0.3196, 0.05014, 0.3081, 0.7555, 0.7323, 0.7583, 0.7535, 0.7347, 0.7574, 0.7339, 0.7325, 0.7799, 0.7626, 0.7892, 0.7744, 0.7776, 0.7759, 0.7691, 0.7557, 0.7617, 0.7781, 0.7325, 0.7774, 0.7347, 0.7574, 0.7583, 0.7535, 0.7629, 0.7949, 0.7282, 0.7919, 0.7325, 0.7774, 0.7617, 0.7781, 0.8468, 0.3703, 0.8202, 0.3532, 0.8419, 0.3576, 0.8788, 0.3137, 0.8692, 0.3204, 0.8643, 0.3043, 0.8733, 0.2986, 0.8419, 0.3576, 0.8202, 0.3532, 0.8171, 0.3323, 0.8381, 0.3397, 0.7555, 0.7323, 0.7339, 0.7325, 0.7446, 0.7055, 0.7698, 0.716, 0.8996, 0.3421, 0.88, 0.3568, 0.8744, 0.3374, 0.8846, 0.3296, 0.8733, 0.2986, 0.8643, 0.3043, 0.864, 0.2764, 0.8726, 0.2765, 0.7758, 0.7004, 0.7568, 0.6919, 0.7685, 0.679, 0.7816, 0.6855, 0.8398, 0.3232, 0.8218, 0.3187, 0.8262, 0.3059, 0.8413, 0.3075, 0.8105, 0.7103, 0.7986, 0.7077, 0.802, 0.6926, 0.8118, 0.6945, 0.8357, 0.2676, 0.8225, 0.2733, 0.8195, 0.2587, 0.8348, 0.2504, 0.7816, 0.6855, 0.7685, 0.679, 0.7806, 0.6614, 0.7939, 0.6665, 0.8413, 0.3075, 0.8262, 0.3059, 0.8253, 0.287, 0.8366, 0.2837, 0.8118, 0.6945, 0.802, 0.6926, 0.8079, 0.6728, 0.8137, 0.6739, 0.8348, 0.2504, 0.8304, 0.2346, 0.8482, 0.2234, 0.8543, 0.2295, 0.8193, 0.6614, 0.8114, 0.6595, 0.8152, 0.6453, 0.8252, 0.6481, 0.8783, 0.2697, 0.8668, 0.2684, 0.8698, 0.2598, 0.8844, 0.2625, 0.7893, 0.6517, 0.7744, 0.6547, 0.7678, 0.6476, 0.7844, 0.636, 0.8543, 0.2295, 0.8482, 0.2234, 0.8591, 0.214, 0.8663, 0.2228, 0.686, 0.8713, 0.6728, 0.8774, 0.6643, 0.8548, 0.6774, 0.8544, 0.8844, 0.2625, 0.8698, 0.2598, 0.8774, 0.2427, 0.9015, 0.249, 0.7844, 0.636, 0.7678, 0.6476, 0.7514, 0.6311, 0.7549, 0.6228, 0.4494, 0.7084, 0.4494, 0.6959, 0.4581, 0.6963, 0.459, 0.698, 0.6837, 0.8343, 0.6658, 0.8328, 0.6667, 0.8186, 0.685, 0.82, 0.9015, 0.249, 0.8774, 0.2427, 0.8861, 0.2326, 0.8943, 0.235, 0.7549, 0.6228, 0.7514, 0.6311, 0.7362, 0.638, 0.7409, 0.6232, 0.4615, 0.7173, 0.459, 0.7173, 0.4592, 0.7084, 0.46, 0.7084, 0.685, 0.82, 0.6667, 0.8186, 0.6676, 0.8049, 0.686, 0.8062, 0.8943, 0.235, 0.8861, 0.2326, 0.888, 0.2128, 0.9001, 0.214, 0.7409, 0.6232, 0.7362, 0.638, 0.727, 0.6164, 0.7291, 0.6115, 0.7437, 0.611, 0.7409, 0.6232, 0.7291, 0.6115, 0.7298, 0.608, 0.452, 0.7085, 0.4547, 0.7084, 0.4518, 0.7172, 0.4508, 0.7173, 0.7582, 0.6144, 0.7549, 0.6228, 0.7409, 0.6232, 0.7437, 0.611, 0.876, 0.2295, 0.8663, 0.2228, 0.8706, 0.2097, 0.8738, 0.2123, 0.801, 0.6241, 0.7844, 0.636, 0.7851, 0.6211, 0.8615, 0.2356, 0.8543, 0.2295, 0.8663, 0.2228, 0.876, 0.2295, 0.8024, 0.6567, 0.7893, 0.6517, 0.7844, 0.636, 0.8059, 0.6425, 0.8571, 0.2563, 0.8348, 0.2504, 0.8543, 0.2295, 0.8615, 0.2356, 0.8558, 0.3053, 0.8413, 0.3075, 0.8366, 0.2837, 0.8521, 0.2777, 0.7979, 0.6909, 0.7816, 0.6855, 0.7939, 0.6665, 0.799, 0.67, 0.8545, 0.2673, 0.8357, 0.2676, 0.8348, 0.2504, 0.8571, 0.2563, 0.8616, 0.323, 0.8398, 0.3232, 0.8413, 0.3075, 0.8558, 0.3053, 0.7911, 0.7052, 0.7758, 0.7004, 0.7816, 0.6855, 0.7979, 0.6909, 0.7768, 0.7363, 0.7555, 0.7323, 0.7698, 0.716, 0.7841, 0.7202, 0.864, 0.369, 0.8419, 0.3576, 0.8381, 0.3397, 0.8677, 0.3415, 0.869, 0.3841, 0.8468, 0.3703, 0.8419, 0.3576, 0.864, 0.369, 0.7865, 0.7967, 0.7629, 0.7949, 0.7617, 0.7781, 0.7776, 0.7759, 0.7776, 0.7759, 0.7617, 0.7781, 0.7583, 0.7535, 0.7691, 0.7557, 0.7768, 0.7363, 0.7691, 0.7557, 0.7583, 0.7535, 0.7555, 0.7323, 0.07887, 0.2944, 0.05014, 0.3081, 0.06909, 0.2739, 0.08371, 0.273, 0.7529, 0.1458, 0.7875, 0.1501, 0.7794, 0.1791, 0.7507, 0.1806, 0.05014, 0.3081, 0.01201, 0.3196, 0.009855, 0.2871, 0.0502, 0.2747, 0.2586, 0.1466, 0.2985, 0.1527, 0.3155, 0.2106, 0.2827, 0.2206, 0.5906, 0.1071, 0.6173, 0.09845, 0.6165, 0.1829, 0.5749, 0.1815, 0.5359, 0.1247, 0.5584, 0.1173, 0.5508, 0.1781, 0.5248, 0.1759, 0.1642, 0.1349, 0.1811, 0.136, 0.1941, 0.2329, 0.1762, 0.238, 0.5584, 0.1173, 0.5906, 0.1071, 0.5749, 0.1815, 0.5508, 0.1781, 0.1811, 0.136, 0.2204, 0.1414, 0.2381, 0.2268, 0.1941, 0.2329, 0.3258, 0.02009, 0.3519, 0.01794, 0.3577, 0.0409, 0.2864, 0.05117, 0.8891, 0.8724, 0.8952, 0.8348, 0.9072, 0.8299, 0.9114, 0.8796, 0.908, 0.94, 0.8975, 0.9319, 0.8989, 0.911, 0.9112, 0.9181, 0.2066, 0.03324, 0.2073, 0.02018, 0.2344, 0.04478, 0.2177, 0.04989, 0.2073, 0.02018, 0.2606, 0.02476, 0.2593, 0.04784, 0.2344, 0.04478, 0.2817, 0.07246, 0.3639, 0.06582, 0.3714, 0.09625, 0.2759, 0.09844, 0.5562, 0.03998, 0.584, 0.03475, 0.5974, 0.05475, 0.5659, 0.06537, 0.468, 0.05187, 0.4928, 0.04808, 0.4856, 0.07307, 0.4605, 0.0776, 0.2048, 0.06904, 0.2227, 0.06496, 0.2084, 0.0896, 0.1889, 0.09277, 0.4928, 0.04808, 0.5562, 0.03998, 0.5659, 0.06537, 0.4856, 0.07307, 0.2227, 0.06496, 0.2545, 0.06901, 0.2457, 0.09449, 0.2084, 0.0896, 0.3245, 0.5203, 0.3822, 0.5275, 0.3552, 0.6162, 0.3224, 0.6007, 0.5689, 0.4905, 0.6061, 0.4907, 0.6044, 0.5737, 0.5851, 0.5729, 0.4914, 0.5101, 0.5075, 0.5095, 0.5302, 0.5948, 0.5262, 0.5953, 0.2325, 0.5317, 0.2525, 0.5274, 0.2508, 0.6259, 0.223, 0.6323, 0.5075, 0.5095, 0.5689, 0.4905, 0.5851, 0.5729, 0.5302, 0.5948, 0.2525, 0.5274, 0.2853, 0.5242, 0.2925, 0.6112, 0.2508, 0.6259, 0.5788, 0.7219, 0.5853, 0.7201, 0.598, 0.783, 0.5953, 0.7847, 0.5853, 0.7201, 0.5938, 0.7132, 0.598, 0.783, 0.3367, 0.7274, 0.3461, 0.7313, 0.3456, 0.7936, 0.57, 0.7227, 0.5788, 0.7219, 0.5953, 0.7847, 0.5939, 0.7873, 0.3461, 0.7313, 0.3527, 0.7335, 0.3489, 0.7946, 0.3456, 0.7936, 0.491, 0.8341, 0.4901, 0.8662, 0.4862, 0.8651, 0.4798, 0.8323, 0.4818, 0.8836, 0.4619, 0.8748, 0.4679, 0.8607, 0.4862, 0.8651, 0.7022, 0.8164, 0.7022, 0.8037, 0.7097, 0.8035, 0.7052, 0.8162, 0.5024, 0.8672, 0.4942, 0.8673, 0.502, 0.8346, 0.5049, 0.8337, 0.5954, 0.837, 0.6112, 0.835, 0.6094, 0.8664, 0.5955, 0.8631, 0.4862, 0.8651, 0.4679, 0.8607, 0.4732, 0.8297, 0.4798, 0.8323, 0.5049, 0.8337, 0.502, 0.8346, 0.498, 0.8149, 0.5955, 0.8631, 0.6094, 0.8664, 0.6043, 0.8844, 0.5953, 0.8845, 0.5242, 0.9442, 0.5, 0.9422, 0.494, 0.9219, 0.515, 0.9173, 0.4861, 0.9426, 0.4703, 0.9442, 0.4721, 0.9217, 0.4871, 0.9239, 0.7802, 0.5632, 0.8021, 0.5717, 0.7842, 0.5894, 0.7783, 0.5766, 0.4703, 0.9442, 0.4545, 0.9434, 0.4537, 0.9199, 0.4721, 0.9217, 0.494, 0.9219, 0.5, 0.9422, 0.494, 0.9312, 0.4931, 0.9248, 0.074, 0.2412, 0.06909, 0.2739, 0.0502, 0.2747, 0.05006, 0.2417, 0.06909, 0.2739, 0.05014, 0.3081, 0.0502, 0.2747, 0.498, 0.8149, 0.502, 0.8346, 0.491, 0.8341, 0.4922, 0.8175, 0.502, 0.8346, 0.4942, 0.8673, 0.4901, 0.8662, 0.491, 0.8341, 0.3527, 0.7335, 0.3612, 0.7403, 0.3502, 0.7966, 0.3489, 0.7946, 0.6457, 0.491, 0.6616, 0.4881, 0.6613, 0.5754, 0.6585, 0.576, 0.3822, 0.5275, 0.4052, 0.5286, 0.386, 0.6155, 0.3552, 0.6162, 0.6011, 0.03152, 0.621, 0.02631, 0.6424, 0.04313, 0.616, 0.04847, 0.3639, 0.06582, 0.3781, 0.07462, 0.3847, 0.0999, 0.3714, 0.09625, 0.09091, 0.1363, 0.0634, 0.1509, 0.05821, 0.132, 0.07272, 0.1272, 0.3813, 0.008698, 0.3897, 0.0183, 0.3819, 0.03882, 0.3732, 0.02323, 0.6554, 0.08614, 0.6776, 0.07798, 0.6831, 0.1839, 0.6576, 0.1843, 0.2985, 0.1527, 0.3181, 0.157, 0.3351, 0.2063, 0.3155, 0.2106, 0.3552, 0.6162, 0.386, 0.6155, 0.3712, 0.6671, 0.3576, 0.6616, 0.3871, 0.4515, 0.4141, 0.4506, 0.4052, 0.5286, 0.3822, 0.5275, 0.4023, 0.3532, 0.4279, 0.3527, 0.4141, 0.4506, 0.3871, 0.4515, 0.3923, 0.2578, 0.4146, 0.2526, 0.4279, 0.3527, 0.4023, 0.3532, 0.3155, 0.2106, 0.3351, 0.2063, 0.4146, 0.2526, 0.3923, 0.2578, 0.3338, 0.1253, 0.3504, 0.1293, 0.3181, 0.157, 0.2985, 0.1527, 0.6585, 0.576, 0.6613, 0.5754, 0.6139, 0.6271, 0.5979, 0.6329, 0.6512, 0.42, 0.6707, 0.4185, 0.6616, 0.4881, 0.6457, 0.491, 0.6871, 0.316, 0.7108, 0.307, 0.6707, 0.4185, 0.6512, 0.42, 0.671, 0.2571, 0.7016, 0.2585, 0.7108, 0.307, 0.6871, 0.316, 0.6576, 0.1843, 0.6831, 0.1839, 0.7016, 0.2585, 0.671, 0.2571, 0.6363, 0.06789, 0.6606, 0.06109, 0.6776, 0.07798, 0.6554, 0.08614, 0.5979, 0.6329, 0.6139, 0.6271, 0.6013, 0.7064, 0.5938, 0.7132, 0.3576, 0.6616, 0.3712, 0.6671, 0.3612, 0.7403, 0.3527, 0.7335, 0.598, 0.783, 0.6009, 0.7856, 0.5939, 0.7873, 0.5953, 0.7847, 0.5938, 0.7132, 0.6013, 0.7064, 0.6009, 0.7856, 0.598, 0.783, 0.4839, 0.8035, 0.4927, 0.8106, 0.4922, 0.8175, 0.4803, 0.808, 0.4935, 0.8897, 0.4909, 0.9033, 0.4814, 0.9093, 0.4881, 0.8908, 0.494, 0.9219, 0.4871, 0.9239, 0.4814, 0.9093, 0.4909, 0.9033, 0.8717, 0.7319, 0.8849, 0.737, 0.8797, 0.7572, 0.8697, 0.7506, 0.8771, 0.6662, 0.8927, 0.6732, 0.893, 0.702, 0.8798, 0.6939, 0.5476, 0.8246, 0.5404, 0.8225, 0.5437, 0.8118, 0.5485, 0.8133, 0.5113, 0.8985, 0.5133, 0.9075, 0.4909, 0.9033, 0.5495, 0.8771, 0.5424, 0.8735, 0.5443, 0.8558, 0.5481, 0.8557, 0.2309, 0.8235, 0.2464, 0.8234, 0.2491, 0.8554, 0.2312, 0.8568, 0.576, 0.8664, 0.5495, 0.8771, 0.5481, 0.8557, 0.5687, 0.8491, 0.2311, 0.8129, 0.2417, 0.8133, 0.2464, 0.8234, 0.2309, 0.8235, 0.5481, 0.8557, 0.5443, 0.8558, 0.5404, 0.8225, 0.5476, 0.8246, 0.5687, 0.8491, 0.5481, 0.8557, 0.5476, 0.8246, 0.5623, 0.8218, 0.8798, 0.6939, 0.893, 0.702, 0.8849, 0.737, 0.8717, 0.7319, 0.8628, 0.6756, 0.8798, 0.6939, 0.8717, 0.7319, 0.8649, 0.706, 0.893, 0.702, 0.9047, 0.7084, 0.8949, 0.7432, 0.8849, 0.737, 0.7668, 0.5143, 0.8004, 0.5055, 0.8058, 0.5359, 0.7742, 0.5403, 0.9047, 0.7084, 0.9139, 0.7102, 0.9078, 0.7468, 0.8949, 0.7432, 0.8748, 0.6382, 0.8869, 0.6386, 0.8771, 0.6662, 0.86, 0.6213, 0.8748, 0.6382, 0.8771, 0.6662, 0.8604, 0.6524, 0.9002, 0.639, 0.909, 0.6482, 0.9054, 0.6789, 0.8927, 0.6732, 0.7494, 0.4534, 0.7822, 0.4538, 0.7928, 0.4833, 0.7594, 0.4845, 0.909, 0.6482, 0.9184, 0.6526, 0.9185, 0.6814, 0.9054, 0.6789, 0.4976, 0.8842, 0.4935, 0.8897, 0.4881, 0.8908, 0.4885, 0.8838, 0.4793, 0.9008, 0.471, 0.8994, 0.4732, 0.8895, 0.4789, 0.8917, 0.4885, 0.8838, 0.4881, 0.8908, 0.4789, 0.8917, 0.4818, 0.8836, 0.6248, 0.8052, 0.6204, 0.8135, 0.5953, 0.814, 0.5953, 0.8035, 0.4909, 0.9033, 0.4935, 0.8897, 0.5045, 0.892, 0.5113, 0.8985, 0.3803, 0.8241, 0.3802, 0.8009, 0.3896, 0.8013, 0.3891, 0.8244, 0.4814, 0.9093, 0.4793, 0.9008, 0.4715, 0.9066, 0.478, 0.9067, 0.4789, 0.8917, 0.4881, 0.8908, 0.4838, 0.8689, 0.4718, 0.8878, 0.4793, 0.9008, 0.4789, 0.8917, 0.4718, 0.8878, 0.4715, 0.9066, 0.4901, 0.8662, 0.4885, 0.8838, 0.4818, 0.8836, 0.4862, 0.8651, 0.4942, 0.8673, 0.4976, 0.8842, 0.4885, 0.8838, 0.4901, 0.8662, 0.4789, 0.8917, 0.4732, 0.8895, 0.4818, 0.8836, 0.6204, 0.8135, 0.6179, 0.8214, 0.5954, 0.8213, 0.5953, 0.814, 0.4935, 0.8897, 0.4976, 0.8842, 0.5009, 0.8842, 0.5045, 0.892, 0.0857, 0.5083, 0.06646, 0.5017, 0.06863, 0.4399, 0.1205, 0.4539, 0.06646, 0.5017, 0.04377, 0.4999, 0.04501, 0.4429, 0.06863, 0.4399, 0.1101, 0.5158, 0.0857, 0.5083, 0.1205, 0.4539, 0.1297, 0.4563, 0.04377, 0.4999, 0.02176, 0.5064, 0.01957, 0.4502, 0.04501, 0.4429, 0.06051, 0.6206, 0.05043, 0.6192, 0.05837, 0.5618, 0.073, 0.5632, 0.05043, 0.6192, 0.036, 0.6184, 0.03975, 0.5648, 0.05837, 0.5618, 0.08087, 0.6242, 0.06051, 0.6206, 0.073, 0.5632, 0.09473, 0.5715, 0.036, 0.6184, 0.02178, 0.6174, 0.022, 0.5635, 0.03975, 0.5648, 0.04125, 0.864, 0.03132, 0.863, 0.0369, 0.8034, 0.04694, 0.8018, 0.03132, 0.863, 0.01952, 0.8662, 0.02388, 0.8044, 0.0369, 0.8034, 0.05204, 0.8779, 0.04125, 0.864, 0.04694, 0.8018, 0.06226, 0.8126, 0.01952, 0.8662, 0.008088, 0.8707, 0.01106, 0.8056, 0.02388, 0.8044, 0.02678, 0.9509, 0.02246, 0.9488, 0.02652, 0.9077, 0.0352, 0.9094, 0.02246, 0.9488, 0.01521, 0.9482, 0.01693, 0.91, 0.02652, 0.9077, 0.03232, 0.9579, 0.02678, 0.9509, 0.0352, 0.9094, 0.04285, 0.9194, 0.01521, 0.9482, 0.008919, 0.9538, 0.00839, 0.9142, 0.01693, 0.91, 0.01386, 0.9855, 0.01124, 0.9892, 0.008919, 0.9538, 0.01521, 0.9482, 0.02002, 0.9919, 0.01871, 0.987, 0.02678, 0.9509, 0.03232, 0.9579, 0.01686, 0.9851, 0.01386, 0.9855, 0.01521, 0.9482, 0.02246, 0.9488, 0.01871, 0.987, 0.01686, 0.9851, 0.02246, 0.9488, 0.02678, 0.9509, 0.0302, 0.2478, 0.009855, 0.2871, 0.008166, 0.2546, 0.9185, 0.6814, 0.9184, 0.6526, 0.9295, 0.6568, 0.9281, 0.6841, 0.03065, 0.1759, 0.03034, 0.204, 0.009494, 0.2103, 0.01038, 0.187, 0.9139, 0.7102, 0.9185, 0.6814, 0.9281, 0.6841, 0.927, 0.7119, 0.4679, 0.8607, 0.4619, 0.8748, 0.4584, 0.8736, 0.463, 0.8596, 0.4537, 0.9199, 0.4545, 0.9434, 0.444, 0.9423, 0.4463, 0.9192, 0.4839, 0.8181, 0.4732, 0.8297, 0.4674, 0.8275, 0.4771, 0.8115, 0.9062, 0.7703, 0.9078, 0.7468, 0.9202, 0.7492, 0.9157, 0.7735, 0.4619, 0.8748, 0.4601, 0.8847, 0.4525, 0.8831, 0.4584, 0.8736, 0.01985, 0.008308, 0.02108, 0.02, 0.01047, 0.02185, 0.008088, 0.008148, 0.9078, 0.7468, 0.9139, 0.7102, 0.927, 0.7119, 0.9202, 0.7492, 0.4732, 0.8297, 0.4679, 0.8607, 0.463, 0.8596, 0.4674, 0.8275, 0.4601, 0.8847, 0.4585, 0.8973, 0.4493, 0.8962, 0.4525, 0.8831, 0.02134, 0.05977, 0.03226, 0.122, 0.01135, 0.1211, 0.01227, 0.05857, 0.4585, 0.8973, 0.4537, 0.9199, 0.4463, 0.9192, 0.4493, 0.8962, 0.5908, 0.874, 0.549, 0.8891, 0.5495, 0.8771, 0.576, 0.8664, 0.549, 0.8891, 0.5404, 0.8833, 0.5424, 0.8735, 0.5495, 0.8771, 0.2312, 0.8568, 0.2491, 0.8554, 0.2573, 0.8709, 0.2311, 0.8716, 0.6435, 0.9202, 0.6289, 0.9187, 0.6304, 0.8949, 0.6381, 0.8934, 0.6427, 0.935, 0.629, 0.9318, 0.6289, 0.9187, 0.6435, 0.9202, 0.629, 0.9318, 0.6043, 0.9393, 0.6092, 0.9212, 0.6289, 0.9187, 0.6646, 0.9389, 0.6427, 0.935, 0.6435, 0.9202, 0.6628, 0.9184, 0.6304, 0.8949, 0.6196, 0.8955, 0.6229, 0.8764, 0.6325, 0.8738, 0.6628, 0.9184, 0.6435, 0.9202, 0.6381, 0.8934, 0.6484, 0.8923, 0.6289, 0.9187, 0.6092, 0.9212, 0.6196, 0.8955, 0.6304, 0.8949, 0.6092, 0.9212, 0.5945, 0.9134, 0.6135, 0.8892, 0.6196, 0.8955, 0.6394, 0.8717, 0.6325, 0.8738, 0.6341, 0.8586, 0.6377, 0.8573, 0.6196, 0.8955, 0.6135, 0.8892, 0.618, 0.8705, 0.6229, 0.8764, 0.6381, 0.8934, 0.6304, 0.8949, 0.6325, 0.8738, 0.6394, 0.8717, 0.6484, 0.8923, 0.6381, 0.8934, 0.6394, 0.8717, 0.6483, 0.8736, 0.6421, 0.8549, 0.6377, 0.8573, 0.6363, 0.8461, 0.6383, 0.8457, 0.6483, 0.8736, 0.6394, 0.8717, 0.6377, 0.8573, 0.6421, 0.8549, 0.6325, 0.8738, 0.6229, 0.8764, 0.6288, 0.8563, 0.6341, 0.8586, 0.6229, 0.8764, 0.618, 0.8705, 0.6263, 0.8526, 0.6288, 0.8563, 0.6339, 0.8445, 0.6349, 0.8459, 0.6329, 0.8466, 0.6318, 0.8455, 0.6341, 0.8586, 0.6288, 0.8563, 0.6329, 0.8466, 0.6349, 0.8459, 0.6288, 0.8563, 0.6263, 0.8526, 0.6318, 0.8455, 0.6329, 0.8466, 0.6377, 0.8573, 0.6341, 0.8586, 0.6349, 0.8459, 0.6363, 0.8461, 0.2934, 0.8219, 0.3003, 0.8203, 0.3006, 0.8267, 0.2924, 0.828, 0.5, 0.9422, 0.4861, 0.9426, 0.4872, 0.9351, 0.494, 0.9312, 0.4861, 0.9426, 0.4871, 0.9239, 0.4894, 0.9259, 0.4872, 0.9351, 0.4871, 0.9239, 0.494, 0.9219, 0.4931, 0.9248, 0.4894, 0.9259, 0.3003, 0.8203, 0.2934, 0.8219, 0.2948, 0.8149, 0.2998, 0.8141, 0.2856, 0.8191, 0.2944, 0.8134, 0.2948, 0.8149, 0.2934, 0.8219, 0.3001, 0.8129, 0.3045, 0.8182, 0.3003, 0.8203, 0.2998, 0.8141, 0.2944, 0.8134, 0.3001, 0.8129, 0.2998, 0.8141, 0.2948, 0.8149, 0.3006, 0.8267, 0.3062, 0.8262, 0.3059, 0.8366, 0.3004, 0.8369, 0.3003, 0.8203, 0.3045, 0.8182, 0.3062, 0.8262, 0.3006, 0.8267, 0.2804, 0.8138, 0.2856, 0.8191, 0.2861, 0.8256, 0.2776, 0.8213, 0.2856, 0.8191, 0.2934, 0.8219, 0.2924, 0.828, 0.2861, 0.8256, 0.2846, 0.8335, 0.2905, 0.8354, 0.2907, 0.8385, 0.2841, 0.8386, 0.2924, 0.828, 0.3006, 0.8267, 0.3004, 0.8369, 0.2905, 0.8354, 0.2861, 0.8256, 0.2924, 0.828, 0.2905, 0.8354, 0.2846, 0.8335, 0.2776, 0.8213, 0.2861, 0.8256, 0.2846, 0.8335, 0.2769, 0.8314, 0.2766, 0.8384, 0.2841, 0.8386, 0.2843, 0.8435, 0.2767, 0.8438, 0.2769, 0.8314, 0.2846, 0.8335, 0.2841, 0.8386, 0.2766, 0.8384, 0.3004, 0.8369, 0.3059, 0.8366, 0.3062, 0.8439, 0.301, 0.8417, 0.2905, 0.8354, 0.3004, 0.8369, 0.301, 0.8417, 0.2907, 0.8385, 0.2994, 0.8454, 0.3037, 0.8487, 0.297, 0.8571, 0.2932, 0.8555, 0.301, 0.8417, 0.3062, 0.8439, 0.3037, 0.8487, 0.2994, 0.8454, 0.2907, 0.8385, 0.301, 0.8417, 0.2994, 0.8454, 0.2906, 0.8423, 0.2841, 0.8386, 0.2907, 0.8385, 0.2906, 0.8423, 0.2843, 0.8435, 0.2837, 0.854, 0.2884, 0.8542, 0.2868, 0.8637, 0.2833, 0.8634, 0.2906, 0.8423, 0.2994, 0.8454, 0.2932, 0.8555, 0.2884, 0.8542, 0.2843, 0.8435, 0.2906, 0.8423, 0.2884, 0.8542, 0.2837, 0.854, 0.2767, 0.8438, 0.2843, 0.8435, 0.2837, 0.854, 0.279, 0.8541, 0.2904, 0.8646, 0.2934, 0.8656, 0.2906, 0.873, 0.2882, 0.8723, 0.279, 0.8541, 0.2837, 0.854, 0.2833, 0.8634, 0.2796, 0.8633, 0.2932, 0.8555, 0.297, 0.8571, 0.2934, 0.8656, 0.2904, 0.8646, 0.2884, 0.8542, 0.2932, 0.8555, 0.2904, 0.8646, 0.2868, 0.8637, 0.2824, 0.8742, 0.2827, 0.8714, 0.2855, 0.8716, 0.2849, 0.8744, 0.2868, 0.8637, 0.2904, 0.8646, 0.2882, 0.8723, 0.2855, 0.8716, 0.2833, 0.8634, 0.2868, 0.8637, 0.2855, 0.8716, 0.2827, 0.8714, 0.2796, 0.8633, 0.2833, 0.8634, 0.2827, 0.8714, 0.2799, 0.8713, 0.04694, 0.8018, 0.0369, 0.8034, 0.04135, 0.7422, 0.05136, 0.7416, 0.05136, 0.7416, 0.04135, 0.7422, 0.04589, 0.681, 0.05586, 0.6813, 0.0369, 0.8034, 0.02388, 0.8044, 0.02806, 0.7426, 0.04135, 0.7422, 0.04135, 0.7422, 0.02806, 0.7426, 0.03213, 0.6807, 0.04589, 0.681, 0.06226, 0.8126, 0.04694, 0.8018, 0.05136, 0.7416, 0.06833, 0.7498, 0.06833, 0.7498, 0.05136, 0.7416, 0.05586, 0.6813, 0.07446, 0.687, 0.02388, 0.8044, 0.01106, 0.8056, 0.01476, 0.743, 0.02806, 0.7426, 0.02806, 0.7426, 0.01476, 0.743, 0.01839, 0.6802, 0.03213, 0.6807, 0.1597, 0.2393, 0.09348, 0.2409, 0.08896, 0.1868, 0.1403, 0.1933, 0.7483, 0.2154, 0.7753, 0.2091, 0.7911, 0.2565, 0.7488, 0.2529, 0.08896, 0.1868, 0.04638, 0.1992, 0.05312, 0.1603, 0.0634, 0.1509, 0.09091, 0.1363, 0.009494, 0.2103, 0.03034, 0.204, 0.0302, 0.2478, 0.008166, 0.2546, 0.04638, 0.1992, 0.03034, 0.204, 0.03065, 0.1759, 0.05312, 0.1603, 0.4852, 0.8212, 0.4822, 0.8291, 0.4798, 0.8323, 0.4839, 0.8181, 0.4822, 0.8291, 0.4878, 0.8295, 0.491, 0.8341, 0.4798, 0.8323, 0.4873, 0.8194, 0.4852, 0.8212, 0.4839, 0.8181, 0.4922, 0.8175, 0.4878, 0.8295, 0.4873, 0.8194, 0.4922, 0.8175, 0.491, 0.8341, 0.8104, 0.008088, 0.8636, 0.007914, 0.8591, 0.0477, 0.8137, 0.02242, 0.8923, 0.5697, 0.8494, 0.5734, 0.8555, 0.5623, 0.8844, 0.5552, 0.8636, 0.007914, 0.888, 0.04288, 0.8852, 0.06902, 0.8591, 0.0477, 0.9123, 0.5599, 0.8923, 0.5697, 0.8844, 0.5552, 0.9033, 0.5271, 0.8973, 0.5327, 0.8802, 0.5496, 0.8752, 0.543, 0.8908, 0.5195, 0.8908, 0.5195, 0.8752, 0.543, 0.8631, 0.5369, 0.8722, 0.508, 0.8144, 0.03085, 0.8537, 0.05392, 0.8442, 0.0648, 0.8153, 0.041, 0.8802, 0.5496, 0.8589, 0.5508, 0.8631, 0.5369, 0.8752, 0.543, 0.8908, 0.5195, 0.8722, 0.508, 0.8927, 0.4887, 0.9085, 0.5089, 0.8636, 0.1004, 0.8769, 0.09703, 0.8647, 0.1305, 0.8561, 0.1279, 0.8973, 0.5327, 0.8908, 0.5195, 0.9085, 0.5089, 0.9139, 0.5152, 0.8537, 0.05392, 0.8591, 0.0477, 0.8769, 0.09703, 0.8636, 0.1004, 0.8591, 0.0477, 0.8852, 0.06902, 0.894, 0.09, 0.8769, 0.09703, 0.9172, 0.4658, 0.9212, 0.4802, 0.9102, 0.4787, 0.9038, 0.4669, 0.9085, 0.5089, 0.8927, 0.4887, 0.9102, 0.4787, 0.9113, 0.4948, 0.9139, 0.5152, 0.9085, 0.5089, 0.9113, 0.4948, 0.9195, 0.5003, 0.8769, 0.09703, 0.894, 0.09, 0.9031, 0.1067, 0.8933, 0.1152, 0.8561, 0.1279, 0.8647, 0.1305, 0.8544, 0.1613, 0.8415, 0.1536, 0.8769, 0.09703, 0.8933, 0.1152, 0.884, 0.1269, 0.8647, 0.1305, 0.9038, 0.4669, 0.8802, 0.4745, 0.8763, 0.4472, 0.8995, 0.4462, 0.9172, 0.4658, 0.9038, 0.4669, 0.8995, 0.4462, 0.9144, 0.4463, 0.1888, 0.837, 0.1734, 0.837, 0.1781, 0.8129, 0.1911, 0.8129, 0.899, 0.4237, 0.8711, 0.4231, 0.8702, 0.4046, 0.8983, 0.4071, 0.9151, 0.4264, 0.899, 0.4237, 0.8983, 0.4071, 0.9158, 0.4099, 0.8697, 0.1518, 0.8912, 0.1408, 0.8971, 0.1534, 0.8771, 0.1662, 0.852, 0.4122, 0.8515, 0.4239, 0.8355, 0.4316, 0.8356, 0.4136, 0.8697, 0.1518, 0.8771, 0.1662, 0.8658, 0.1754, 0.861, 0.1692, 0.1888, 0.837, 0.2074, 0.8371, 0.2074, 0.8515, 0.1888, 0.8515, 0.8711, 0.4231, 0.8763, 0.4472, 0.8515, 0.4239, 0.852, 0.4122, 0.8927, 0.4887, 0.8722, 0.508, 0.8436, 0.498, 0.8802, 0.4745, 0.7435, 0.331, 0.7875, 0.3435, 0.7776, 0.3949, 0.7386, 0.3784, 0.8722, 0.508, 0.8631, 0.5369, 0.8414, 0.5441, 0.8436, 0.498, 0.8852, 0.06902, 0.888, 0.04288, 0.9253, 0.03395, 0.9152, 0.06393, 0.894, 0.09, 0.8852, 0.06902, 0.9152, 0.06393, 0.9151, 0.07945, 0.9212, 0.4802, 0.9304, 0.4814, 0.9262, 0.5048, 0.9195, 0.5003, 0.9102, 0.4787, 0.8927, 0.4887, 0.8802, 0.4745, 0.9038, 0.4669, 0.8589, 0.5508, 0.8555, 0.5623, 0.8226, 0.5599, 0.8312, 0.5527, 0.9031, 0.1067, 0.894, 0.09, 0.9151, 0.07945, 0.9185, 0.09426, 0.8555, 0.5623, 0.8494, 0.5734, 0.8105, 0.5732, 0.8226, 0.5599, 0.9072, 0.8299, 0.8952, 0.8348, 0.891, 0.7904, 0.9098, 0.8051, 0.8489, 0.1777, 0.8535, 0.1858, 0.8535, 0.1858, 0.8489, 0.1777, 0.1888, 0.8515, 0.2074, 0.8515, 0.2147, 0.8649, 0.1872, 0.8647, 0.861, 0.1692, 0.8658, 0.1754, 0.8535, 0.1858, 0.8489, 0.1777, 0.8415, 0.1536, 0.8544, 0.1613, 0.8417, 0.1691, 0.8324, 0.1636, 0.4359, 0.6976, 0.4359, 0.6934, 0.4359, 0.6934, 0.4359, 0.6976, 0.8324, 0.1636, 0.8417, 0.1691, 0.8337, 0.1819, 0.8251, 0.1802, 0.8356, 0.4136, 0.8355, 0.4316, 0.8126, 0.4198, 0.8128, 0.412, 0.1872, 0.8647, 0.2147, 0.8649, 0.2023, 0.8826, 0.1873, 0.8826, 0.8348, 0.2504, 0.8195, 0.2587, 0.815, 0.2451, 0.8252, 0.6481, 0.8152, 0.6453, 0.8177, 0.6302, 0.832, 0.6345, 0.8059, 0.6425, 0.7844, 0.636, 0.801, 0.6241, 0.8304, 0.2346, 0.8348, 0.2504, 0.815, 0.2451, 0.6774, 0.8544, 0.6643, 0.8548, 0.6658, 0.8328, 0.6837, 0.8343, 0.7851, 0.6211, 0.7844, 0.636, 0.7549, 0.6228, 0.7582, 0.6144, 0.8351, 0.401, 0.8356, 0.4136, 0.8128, 0.412, 0.8104, 0.4066, 0.456, 0.7019, 0.456, 0.7247, 0.4397, 0.7152, 0.4397, 0.7081, 0.8544, 0.1613, 0.861, 0.1692, 0.8489, 0.1777, 0.8417, 0.1691, 0.8417, 0.1691, 0.8489, 0.1777, 0.8363, 0.1864, 0.8337, 0.1819, 0.8702, 0.4046, 0.8711, 0.4231, 0.852, 0.4122, 0.853, 0.4028, 0.8647, 0.1305, 0.8697, 0.1518, 0.861, 0.1692, 0.8544, 0.1613, 0.853, 0.4028, 0.852, 0.4122, 0.8356, 0.4136, 0.8351, 0.401, 0.8647, 0.1305, 0.884, 0.1269, 0.8912, 0.1408, 0.8697, 0.1518, 0.9144, 0.4463, 0.8995, 0.4462, 0.899, 0.4237, 0.9151, 0.4264, 0.8995, 0.4462, 0.8763, 0.4472, 0.8711, 0.4231, 0.899, 0.4237, 0.6667, 0.8186, 0.6658, 0.8328, 0.6409, 0.8309, 0.6448, 0.8169, 0.8744, 0.3374, 0.88, 0.3568, 0.864, 0.369, 0.8677, 0.3415, 0.8861, 0.2326, 0.8774, 0.2427, 0.8615, 0.2356, 0.876, 0.2295, 0.864, 0.2764, 0.8643, 0.3043, 0.8558, 0.3053, 0.8521, 0.2777, 0.4494, 0.6959, 0.4494, 0.7101, 0.4379, 0.707, 0.4374, 0.7043, 0.09054, 0.3146, 0.1273, 0.3097, 0.1149, 0.3927, 0.6676, 0.8049, 0.6667, 0.8186, 0.6448, 0.8169, 0.6484, 0.8035, 0.8177, 0.6302, 0.8152, 0.6453, 0.8059, 0.6425, 0.801, 0.6241, 0.888, 0.2128, 0.8861, 0.2326, 0.876, 0.2295, 0.8738, 0.2123, 0.7951, 0.7235, 0.7922, 0.7408, 0.7768, 0.7363, 0.7841, 0.7202, 0.6658, 0.8328, 0.6643, 0.8548, 0.6529, 0.8552, 0.6409, 0.8309, 0.4579, 0.6817, 0.4606, 0.6809, 0.4621, 0.693, 0.461, 0.6933, 0.8079, 0.6728, 0.802, 0.6926, 0.7979, 0.6909, 0.799, 0.67, 0.8114, 0.6595, 0.8079, 0.6728, 0.799, 0.67, 0.8024, 0.6567, 0.8668, 0.2684, 0.864, 0.2764, 0.8521, 0.2777, 0.8545, 0.2673, 0.7986, 0.7077, 0.7951, 0.7235, 0.7841, 0.7202, 0.7911, 0.7052, 0.832, 0.7706, 0.81, 0.7875, 0.797, 0.7733, 0.823, 0.7521, 0.6643, 0.8548, 0.6728, 0.8774, 0.6566, 0.8707, 0.6529, 0.8552, 0.8774, 0.2427, 0.8698, 0.2598, 0.8571, 0.2563, 0.8615, 0.2356, 0.8692, 0.3204, 0.8744, 0.3374, 0.8677, 0.3415, 0.8616, 0.323, 0.01263, 0.03708, 0.02244, 0.03596, 0.02134, 0.05977, 0.01227, 0.05857, 0.3577, 0.0409, 0.3519, 0.01794, 0.3702, 0.01219, 0.3732, 0.02323, 0.03883, 0.03723, 0.02244, 0.03596, 0.02108, 0.02, 0.033, 0.01916, 0.033, 0.01916, 0.02108, 0.02, 0.01985, 0.008308, 0.0302, 0.008088, 0.8989, 0.911, 0.8917, 0.9061, 0.8891, 0.8724, 0.9114, 0.8796, 0.8623, 0.8912, 0.8917, 0.9061, 0.8878, 0.9245, 0.8672, 0.9177, 0.4609, 0.01863, 0.4706, 0.008088, 0.4987, 0.02761, 0.4741, 0.0308, 0.3732, 0.02323, 0.3819, 0.03882, 0.3728, 0.05401, 0.3577, 0.0409, 0.01047, 0.02185, 0.02108, 0.02, 0.02244, 0.03596, 0.01263, 0.03708, 0.7407, 0.4171, 0.779, 0.4266, 0.7822, 0.4538, 0.7494, 0.4534, 0.3732, 0.02323, 0.3702, 0.01219, 0.3813, 0.008698, 0.5865, 0.8804, 0.5891, 0.9048, 0.5533, 0.8984, 0.5908, 0.874, 0.5865, 0.8804, 0.5533, 0.8984, 0.549, 0.8891, 0.426, 0.6872, 0.425, 0.6859, 0.4278, 0.6853, 0.4277, 0.6868, 0.4247, 0.6842, 0.4269, 0.6796, 0.4286, 0.6792, 0.4276, 0.6837, 0.4278, 0.7087, 0.428, 0.707, 0.429, 0.7083, 0.425, 0.6859, 0.4247, 0.6842, 0.4276, 0.6837, 0.4278, 0.6853, 0.4269, 0.6796, 0.4279, 0.6764, 0.4286, 0.6792, 0.4261, 0.6965, 0.4247, 0.6957, 0.4261, 0.6941, 0.427, 0.6956, 0.4276, 0.6837, 0.4286, 0.6792, 0.4296, 0.6793, 0.4294, 0.6838, 0.4278, 0.6964, 0.4261, 0.6965, 0.427, 0.6956, 0.4278, 0.6853, 0.4276, 0.6837, 0.4294, 0.6838, 0.4296, 0.6854, 0.4286, 0.6792, 0.4279, 0.6764, 0.4296, 0.6793, 0.427, 0.6956, 0.4261, 0.6941, 0.429, 0.6935, 0.4287, 0.6952, 0.4256, 0.6927, 0.4247, 0.688, 0.4264, 0.6876, 0.4284, 0.6921, 0.4278, 0.7087, 0.428, 0.7099, 0.4264, 0.7096, 0.4261, 0.6941, 0.4256, 0.6927, 0.4284, 0.6921, 0.429, 0.6935, 0.4607, 0.6957, 0.4621, 0.6928, 0.4621, 0.6967, 0.4264, 0.7096, 0.425, 0.7099, 0.4251, 0.707, 0.4264, 0.7078, 0.4357, 0.694, 0.4353, 0.6891, 0.4369, 0.6896, 0.4386, 0.6948, 0.4278, 0.7087, 0.4264, 0.7096, 0.4264, 0.7078, 0.4353, 0.6956, 0.4357, 0.694, 0.4386, 0.6948, 0.4382, 0.6964, 0.4353, 0.6891, 0.4376, 0.6864, 0.4369, 0.6896, 0.4264, 0.7078, 0.4251, 0.707, 0.4276, 0.7057, 0.428, 0.707, 0.4451, 0.6964, 0.445, 0.691, 0.4468, 0.6911, 0.4481, 0.6967, 0.4278, 0.7087, 0.4264, 0.7078, 0.428, 0.707, 0.445, 0.698, 0.4451, 0.6964, 0.4481, 0.6967, 0.448, 0.6982, 0.445, 0.691, 0.4477, 0.688, 0.4468, 0.6911, 0.4503, 0.7074, 0.4513, 0.7086, 0.4485, 0.7095, 0.4486, 0.708, 0.4366, 0.6778, 0.4378, 0.683, 0.437, 0.6838, 0.4353, 0.6791, 0.4491, 0.7066, 0.4503, 0.7074, 0.4486, 0.708, 0.4513, 0.7086, 0.4517, 0.7098, 0.449, 0.7107, 0.4485, 0.7095, 0.4437, 0.6872, 0.4453, 0.685, 0.4453, 0.6873, 0.4423, 0.7106, 0.4438, 0.7101, 0.4438, 0.7129, 0.4423, 0.7123, 0.4386, 0.6983, 0.4371, 0.7029, 0.4355, 0.7034, 0.4359, 0.6992, 0.4412, 0.7116, 0.4423, 0.7106, 0.4423, 0.7123, 0.4382, 0.6969, 0.4386, 0.6983, 0.4359, 0.6992, 0.4355, 0.6978, 0.4371, 0.7029, 0.438, 0.7052, 0.4355, 0.7034, 0.4481, 0.7087, 0.4475, 0.7098, 0.4454, 0.7086, 0.4468, 0.708, 0.4348, 0.6898, 0.4348, 0.6928, 0.4333, 0.6924, 0.4321, 0.6892, 0.448, 0.7072, 0.4481, 0.7087, 0.4468, 0.708, 0.4348, 0.6884, 0.4348, 0.6898, 0.4321, 0.6892, 0.4322, 0.6878, 0.4348, 0.6928, 0.4345, 0.6961, 0.4333, 0.6924, 0.4468, 0.708, 0.4454, 0.7086, 0.4454, 0.7058, 0.4468, 0.7062, 0.4321, 0.6892, 0.4333, 0.6924, 0.4322, 0.693, 0.4303, 0.6902, 0.448, 0.7072, 0.4468, 0.708, 0.4468, 0.7062, 0.4454, 0.7086, 0.4444, 0.7088, 0.4444, 0.706, 0.4454, 0.7058, 0.4333, 0.6924, 0.4345, 0.6961, 0.4322, 0.693, 0.4505, 0.7062, 0.4517, 0.7067, 0.4513, 0.7086, 0.4503, 0.7074, 0.4394, 0.678, 0.4394, 0.6832, 0.4378, 0.683, 0.4366, 0.6778, 0.448, 0.7072, 0.4468, 0.7062, 0.4481, 0.7059, 0.4394, 0.6767, 0.4394, 0.678, 0.4366, 0.6778, 0.4366, 0.6764, 0.4394, 0.6832, 0.4369, 0.686, 0.4378, 0.683, 0.4322, 0.6874, 0.4309, 0.6866, 0.4335, 0.6852, 0.4338, 0.6865, 0.4301, 0.6851, 0.4302, 0.6796, 0.4317, 0.6788, 0.4327, 0.6837, 0.455, 0.7088, 0.4551, 0.7098, 0.4536, 0.7097, 0.4309, 0.6866, 0.4301, 0.6851, 0.4327, 0.6837, 0.4335, 0.6852, 0.4302, 0.6796, 0.4301, 0.6764, 0.4317, 0.6788, 0.4536, 0.7097, 0.4522, 0.7099, 0.4522, 0.7072, 0.4536, 0.708, 0.4327, 0.6837, 0.4317, 0.6788, 0.4324, 0.6782, 0.434, 0.6827, 0.455, 0.7088, 0.4536, 0.7097, 0.4536, 0.708, 0.4335, 0.6852, 0.4327, 0.6837, 0.434, 0.6827, 0.4348, 0.6842, 0.4317, 0.6788, 0.4301, 0.6764, 0.4324, 0.6782, 0.4536, 0.708, 0.4522, 0.7072, 0.4547, 0.7057, 0.4551, 0.7071, 0.4578, 0.6896, 0.4578, 0.6857, 0.4595, 0.6859, 0.4608, 0.6899, 0.455, 0.7088, 0.4536, 0.708, 0.4551, 0.7071, 0.4551, 0.7134, 0.4537, 0.7134, 0.4537, 0.7103, 0.4551, 0.7103, 0.433, 0.7071, 0.4345, 0.7039, 0.4345, 0.7081, 0.4402, 0.6871, 0.4399, 0.6857, 0.4428, 0.6864, 0.442, 0.6875, 0.4403, 0.684, 0.4399, 0.6791, 0.4416, 0.6796, 0.4432, 0.6848, 0.4572, 0.7107, 0.4556, 0.7106, 0.4564, 0.7095, 0.4399, 0.6857, 0.4403, 0.684, 0.4432, 0.6848, 0.4428, 0.6864, 0.4399, 0.6791, 0.442, 0.6764, 0.4416, 0.6796, 0.4564, 0.7095, 0.4558, 0.7079, 0.4588, 0.7079, 0.4583, 0.7095, 0.4259, 0.7049, 0.4261, 0.6997, 0.4278, 0.6999, 0.429, 0.7052, 0.4572, 0.7107, 0.4564, 0.7095, 0.4583, 0.7095, 0.4558, 0.7079, 0.4556, 0.7066, 0.4586, 0.7066, 0.4588, 0.7079, 0.4261, 0.6997, 0.429, 0.697, 0.4278, 0.6999, 0.4456, 0.6846, 0.4443, 0.684, 0.4459, 0.6825, 0.4465, 0.6837, 0.4437, 0.683, 0.4441, 0.679, 0.445, 0.6781, 0.4452, 0.6815, 0.4562, 0.6872, 0.4573, 0.6875, 0.4561, 0.6883, 0.4443, 0.684, 0.4437, 0.683, 0.4452, 0.6815, 0.4459, 0.6825, 0.4441, 0.679, 0.4437, 0.6764, 0.445, 0.6781, 0.4465, 0.6837, 0.4459, 0.6825, 0.4477, 0.6821, 0.4476, 0.6834, 0.4452, 0.6815, 0.445, 0.6781, 0.446, 0.6779, 0.447, 0.681, 0.4562, 0.6872, 0.4561, 0.6883, 0.4549, 0.6874, 0.4459, 0.6825, 0.4452, 0.6815, 0.447, 0.681, 0.4477, 0.6821, 0.439, 0.7124, 0.4376, 0.7134, 0.4387, 0.7111, 0.4582, 0.6967, 0.4578, 0.6955, 0.4603, 0.6955, 0.4597, 0.6967, 0.4578, 0.6942, 0.4583, 0.6904, 0.4597, 0.6904, 0.4603, 0.6943, 0.4562, 0.6872, 0.4549, 0.6874, 0.4555, 0.6861, 0.4578, 0.6955, 0.4578, 0.6942, 0.4603, 0.6943, 0.4603, 0.6955, 0.4387, 0.7111, 0.4376, 0.7134, 0.4376, 0.7107, 0.4555, 0.6861, 0.4549, 0.6851, 0.4573, 0.6852, 0.4569, 0.6861, 0.4528, 0.6828, 0.4524, 0.6791, 0.4537, 0.6794, 0.455, 0.6833, 0.4562, 0.6872, 0.4555, 0.6861, 0.4569, 0.6861, 0.4524, 0.6841, 0.4528, 0.6828, 0.455, 0.6833, 0.4547, 0.6845, 0.4524, 0.6791, 0.4533, 0.6764, 0.4537, 0.6794, 0.4524, 0.6966, 0.452, 0.6957, 0.4544, 0.6959, 0.4539, 0.6967, 0.4521, 0.6944, 0.452, 0.6903, 0.4534, 0.6904, 0.4545, 0.6946, 0.4562, 0.6872, 0.4569, 0.6861, 0.4573, 0.6875, 0.452, 0.6957, 0.4521, 0.6944, 0.4545, 0.6946, 0.4544, 0.6959, 0.452, 0.6903, 0.4542, 0.688, 0.4534, 0.6904, 0.4595, 0.68, 0.4583, 0.6803, 0.4583, 0.678, 0.4595, 0.6785, 0.4555, 0.6833, 0.4567, 0.6789, 0.4579, 0.6788, 0.4575, 0.683, 0.4606, 0.6791, 0.4595, 0.68, 0.4595, 0.6785, 0.4559, 0.6845, 0.4555, 0.6833, 0.4575, 0.683, 0.4579, 0.6842, 0.4567, 0.6789, 0.457, 0.6768, 0.4579, 0.6788, 0.4595, 0.6785, 0.4583, 0.678, 0.4601, 0.6768, 0.4606, 0.6778, 0.4399, 0.7017, 0.4416, 0.6982, 0.4428, 0.6982, 0.442, 0.7018, 0.4606, 0.6791, 0.4595, 0.6785, 0.4606, 0.6778, 0.4399, 0.703, 0.4399, 0.7017, 0.442, 0.7018, 0.442, 0.7031, 0.4416, 0.6982, 0.4413, 0.6959, 0.4428, 0.6982, 0.4304, 0.7023, 0.4303, 0.701, 0.4322, 0.7013, 0.4316, 0.7025, 0.4309, 0.7, 0.4323, 0.6965, 0.4334, 0.6967, 0.4328, 0.7003, 0.4312, 0.7034, 0.4304, 0.7023, 0.4316, 0.7025, 0.442, 0.7031, 0.442, 0.7018, 0.4437, 0.7014, 0.4438, 0.7028, 0.4428, 0.6982, 0.4413, 0.6959, 0.4438, 0.698, 0.4316, 0.7025, 0.4322, 0.7013, 0.4337, 0.7028, 0.4325, 0.7034, 0.4328, 0.7003, 0.4334, 0.6967, 0.4343, 0.6976, 0.4343, 0.7018, 0.4312, 0.7034, 0.4316, 0.7025, 0.4325, 0.7034, 0.4322, 0.7013, 0.4328, 0.7003, 0.4343, 0.7018, 0.4337, 0.7028, 0.4524, 0.6873, 0.453, 0.6849, 0.4538, 0.6873, 0.4554, 0.6967, 0.4549, 0.6955, 0.4573, 0.6956, 0.4569, 0.6967, 0.455, 0.6942, 0.4549, 0.6908, 0.4563, 0.6908, 0.4574, 0.6943, 0.4606, 0.6791, 0.4606, 0.6801, 0.4595, 0.68, 0.4549, 0.6955, 0.455, 0.6942, 0.4574, 0.6943, 0.4573, 0.6956, 0.4549, 0.6908, 0.4571, 0.6887, 0.4563, 0.6908, 0.437, 0.7069, 0.4382, 0.708, 0.4357, 0.7092, 0.4355, 0.7076, 0.4446, 0.6887, 0.4443, 0.6936, 0.443, 0.6938, 0.4423, 0.689, 0.4361, 0.7062, 0.437, 0.7069, 0.4355, 0.7076, 0.4382, 0.708, 0.439, 0.7091, 0.4365, 0.7103, 0.4357, 0.7092, 0.437, 0.7107, 0.437, 0.7134, 0.4355, 0.7114, 0.4508, 0.6764, 0.452, 0.6772, 0.4509, 0.6787, 0.4501, 0.6773, 0.4423, 0.689, 0.443, 0.6938, 0.4421, 0.6951, 0.4407, 0.6912, 0.4492, 0.6765, 0.4508, 0.6764, 0.4501, 0.6773, 0.4415, 0.688, 0.4423, 0.689, 0.4407, 0.6912, 0.4399, 0.6901, 0.443, 0.6938, 0.4446, 0.6955, 0.4421, 0.6951, 0.4501, 0.6773, 0.4509, 0.6787, 0.4481, 0.6792, 0.4484, 0.6777, 0.4513, 0.6801, 0.452, 0.6845, 0.4504, 0.6848, 0.4485, 0.6806, 0.4492, 0.6765, 0.4501, 0.6773, 0.4484, 0.6777, 0.4509, 0.6787, 0.4513, 0.6801, 0.4485, 0.6806, 0.4481, 0.6792, 0.4604, 0.6823, 0.4583, 0.6844, 0.46, 0.6809, 0.4513, 0.6992, 0.4516, 0.7007, 0.4489, 0.7004, 0.4496, 0.6989, 0.4513, 0.7021, 0.4516, 0.7058, 0.4501, 0.7056, 0.4485, 0.7017, 0.4503, 0.698, 0.4513, 0.6992, 0.4496, 0.6989, 0.4516, 0.7007, 0.4513, 0.7021, 0.4485, 0.7017, 0.4489, 0.7004, 0.46, 0.6809, 0.4583, 0.6844, 0.4583, 0.6807, 0.4376, 0.7057, 0.439, 0.7061, 0.4382, 0.708, 0.437, 0.7069, 0.4514, 0.6897, 0.4516, 0.6947, 0.4499, 0.6946, 0.4485, 0.6894, 0.4361, 0.7062, 0.4376, 0.7057, 0.437, 0.7069, 0.4516, 0.6882, 0.4514, 0.6897, 0.4485, 0.6894, 0.4487, 0.688, 0.4516, 0.6947, 0.449, 0.6976, 0.4499, 0.6946, 0.461, 0.7074, 0.4615, 0.7086, 0.4592, 0.7087, 0.4596, 0.7075, 0.4459, 0.7102, 0.4459, 0.7138, 0.445, 0.7137, 0.4444, 0.7102, 0.4602, 0.7066, 0.461, 0.7074, 0.4596, 0.7075, 0.4615, 0.7086, 0.4615, 0.7096, 0.4592, 0.7097, 0.4592, 0.7087, 0.4492, 0.6852, 0.4492, 0.6874, 0.4481, 0.686, 0.4315, 0.7043, 0.4323, 0.7053, 0.4303, 0.706, 0.4303, 0.7048, 0.4326, 0.7063, 0.4315, 0.7099, 0.4303, 0.7104, 0.4305, 0.7071, 0.4305, 0.7039, 0.4315, 0.7043, 0.4303, 0.7048, 0.4323, 0.7053, 0.4326, 0.7063, 0.4305, 0.7071, 0.4303, 0.706, 0.4315, 0.7099, 0.4321, 0.7117, 0.4303, 0.7104, 0.4614, 0.7123, 0.461, 0.7132, 0.4592, 0.7123, 0.4603, 0.7117, 0.435, 0.7085, 0.4342, 0.7112, 0.433, 0.7114, 0.433, 0.7089, 0.4613, 0.7111, 0.4614, 0.7123, 0.4603, 0.7117, 0.4481, 0.7006, 0.4475, 0.7015, 0.4462, 0.6998, 0.4469, 0.699, 0.4463, 0.7035, 0.4445, 0.7053, 0.4456, 0.7025, 0.4603, 0.7117, 0.4592, 0.7123, 0.4592, 0.7101, 0.4603, 0.7104, 0.4462, 0.6998, 0.4456, 0.7025, 0.4445, 0.7023, 0.4445, 0.6995, 0.4613, 0.7111, 0.4603, 0.7117, 0.4603, 0.7104, 0.4469, 0.699, 0.4462, 0.6998, 0.4445, 0.6995, 0.4451, 0.6986, 0.4456, 0.7025, 0.4445, 0.7053, 0.4445, 0.7023, 0.4573, 0.6981, 0.4578, 0.6988, 0.4556, 0.6987, 0.456, 0.698, 0.4578, 0.7, 0.4578, 0.7039, 0.4565, 0.7038, 0.4556, 0.6998, 0.4613, 0.7111, 0.4603, 0.7104, 0.4614, 0.7102, 0.4578, 0.6988, 0.4578, 0.7, 0.4556, 0.6998, 0.4556, 0.6987, 0.4578, 0.7039, 0.4558, 0.7062, 0.4565, 0.7038, 0.4265, 0.711, 0.427, 0.7119, 0.425, 0.7123, 0.4253, 0.7112, 0.4533, 0.6996, 0.4541, 0.7032, 0.4534, 0.7036, 0.4521, 0.7003, 0.4256, 0.7103, 0.4265, 0.711, 0.4253, 0.7112, 0.427, 0.7119, 0.427, 0.7128, 0.425, 0.7131, 0.425, 0.7123, 0.4505, 0.6852, 0.4505, 0.6872, 0.4496, 0.6859, 0.4281, 0.7107, 0.4292, 0.7103, 0.4292, 0.7122, 0.4281, 0.7118, 0.4604, 0.6989, 0.4594, 0.7019, 0.4583, 0.7022, 0.4585, 0.6995, 0.4274, 0.7114, 0.4281, 0.7107, 0.4281, 0.7118, 0.4602, 0.698, 0.4604, 0.6989, 0.4585, 0.6995, 0.4583, 0.6986, 0.4594, 0.7019, 0.46, 0.7034, 0.4583, 0.7022, 0.4281, 0.7118, 0.4292, 0.7122, 0.4282, 0.7133, 0.4275, 0.7125, 0.4479, 0.7105, 0.4479, 0.7134, 0.447, 0.7133, 0.4464, 0.7102, 0.4476, 0.686, 0.4476, 0.687, 0.4467, 0.6866, 0.4438, 0.7055, 0.4433, 0.7062, 0.4424, 0.7048, 0.443, 0.704, 0.4425, 0.7081, 0.4407, 0.7096, 0.442, 0.7073, 0.4467, 0.6866, 0.4458, 0.687, 0.4458, 0.685, 0.4467, 0.6853, 0.4424, 0.7048, 0.442, 0.7073, 0.441, 0.707, 0.4407, 0.7043, 0.4476, 0.686, 0.4467, 0.6866, 0.4467, 0.6853, 0.443, 0.704, 0.4424, 0.7048, 0.4407, 0.7043, 0.4413, 0.7035, 0.442, 0.7073, 0.4407, 0.7096, 0.441, 0.707, 0.4544, 0.6981, 0.455, 0.6987, 0.4532, 0.6986, 0.4533, 0.698, 0.4551, 0.6997, 0.4551, 0.7032, 0.4541, 0.7032, 0.4533, 0.6996, 0.4476, 0.686, 0.4467, 0.6853, 0.4476, 0.6851, 0.455, 0.6987, 0.4551, 0.6997, 0.4533, 0.6996, 0.4532, 0.6986, 0.4551, 0.7032, 0.4535, 0.7052, 0.4541, 0.7032, 0.439, 0.7055, 0.4439, 0.7163, 0.4439, 0.7163, 0.439, 0.7055, 0.4217, 0.6913, 0.4359, 0.6934, 0.4359, 0.6976, 0.4227, 0.6959, 0.426, 0.6869, 0.4364, 0.689, 0.4364, 0.689, 0.426, 0.6869, 0.426, 0.6869, 0.4364, 0.689, 0.4359, 0.6934, 0.4217, 0.6913, 0.4397, 0.6771, 0.4397, 0.7082, 0.4219, 0.6915, 0.4238, 0.6876, 0.4364, 0.689, 0.4359, 0.6934, 0.4359, 0.6934, 0.4364, 0.689, 0.4359, 0.6934, 0.4364, 0.689, 0.4364, 0.689, 0.4359, 0.6934, 0.4364, 0.689, 0.4451, 0.6907, 0.4477, 0.6952, 0.4359, 0.6934, 0.4364, 0.689, 0.4451, 0.6907, 0.4451, 0.6907, 0.4364, 0.689, 0.4359, 0.6934, 0.4477, 0.6952, 0.447, 0.6991, 0.4359, 0.6976, 0.4451, 0.6907, 0.4477, 0.6952, 0.4477, 0.6952, 0.4451, 0.6907, 0.4477, 0.6952, 0.447, 0.6991, 0.447, 0.6991, 0.4477, 0.6952, 0.1642, 0.8645, 0.1747, 0.8826, 0.1642, 0.8645, 0.4477, 0.6952, 0.4602, 0.6865, 0.4602, 0.6865, 0.4477, 0.6952, 0.4602, 0.6865, 0.4648, 0.6946, 0.447, 0.6991, 0.4477, 0.6952, 0.447, 0.6991, 0.4477, 0.6952, 0.4477, 0.6952, 0.447, 0.6991, 0.425, 0.683, 0.4262, 0.68, 0.4374, 0.6914, 0.437, 0.6925, 0.8663, 0.2228, 0.8591, 0.214, 0.8591, 0.214, 0.8663, 0.2228, 0.4494, 0.7084, 0.452, 0.7085, 0.4508, 0.7173, 0.4499, 0.7172, 0.4566, 0.7168, 0.4578, 0.7169, 0.4574, 0.7179, 0.4571, 0.7178, 0.4632, 0.6808, 0.4655, 0.68, 0.4655, 0.6941, 0.4652, 0.6942, 0.4364, 0.6972, 0.4373, 0.6974, 0.4373, 0.6993, 0.4363, 0.6994, 0.425, 0.6972, 0.425, 0.683, 0.437, 0.6925, 0.4372, 0.6939, 0.4606, 0.6809, 0.4632, 0.68, 0.4632, 0.6927, 0.4621, 0.693, 0.4353, 0.6981, 0.4364, 0.6972, 0.4363, 0.6994, 0.4353, 0.6994, 0.4486, 0.68, 0.4486, 0.6959, 0.4374, 0.6935, 0.4376, 0.6915, 0.461, 0.6933, 0.4621, 0.693, 0.4618, 0.6949, 0.4607, 0.6937, 0.459, 0.6964, 0.4619, 0.6963, 0.4602, 0.7083, 0.459, 0.7084, 0.4621, 0.693, 0.4632, 0.6927, 0.4629, 0.695, 0.4618, 0.6949, 0.425, 0.7017, 0.4353, 0.6972, 0.4353, 0.7109, 0.4343, 0.7107, 0.4619, 0.6963, 0.4648, 0.6959, 0.4614, 0.7084, 0.4602, 0.7083, 0.685, 0.82, 0.686, 0.8062, 0.685, 0.82, 0.9268, 0.4464, 0.9144, 0.4463, 0.9151, 0.4264, 0.9284, 0.4287, 0.4359, 0.6934, 0.4359, 0.6976, 0.4359, 0.6976, 0.4359, 0.6934, 0.1642, 0.8645, 0.1872, 0.8647, 0.1873, 0.8826, 0.1747, 0.8826, 0.8212, 0.1569, 0.8324, 0.1636, 0.8251, 0.1802, 0.8147, 0.1781, 0.4439, 0.7163, 0.4436, 0.7322, 0.4436, 0.7322, 0.4439, 0.7163, 0.8261, 0.1444, 0.8415, 0.1536, 0.8324, 0.1636, 0.8212, 0.1569, 0.1734, 0.8515, 0.1888, 0.8515, 0.1872, 0.8647, 0.1642, 0.8645, 0.8631, 0.5369, 0.8589, 0.5508, 0.8312, 0.5527, 0.8414, 0.5441, 0.9102, 0.4787, 0.9212, 0.4802, 0.9195, 0.5003, 0.9113, 0.4948, 0.1734, 0.837, 0.1888, 0.837, 0.1888, 0.8515, 0.1734, 0.8515, 0.9284, 0.4287, 0.9151, 0.4264, 0.9158, 0.4099, 0.9304, 0.4122, 0.2074, 0.8371, 0.1888, 0.837, 0.1911, 0.8129, 0.2067, 0.813, 0.9284, 0.4649, 0.9172, 0.4658, 0.9144, 0.4463, 0.9268, 0.4464, 0.8457, 0.1249, 0.8561, 0.1279, 0.8415, 0.1536, 0.8261, 0.1444, 0.9167, 0.5185, 0.9139, 0.5152, 0.9195, 0.5003, 0.9262, 0.5048, 0.9284, 0.4649, 0.9304, 0.4814, 0.9212, 0.4802, 0.9172, 0.4658, 0.8442, 0.0648, 0.8537, 0.05392, 0.8636, 0.1004, 0.8532, 0.1031, 0.9033, 0.5271, 0.8973, 0.5327, 0.9139, 0.5152, 0.9167, 0.5185, 0.8532, 0.1031, 0.8636, 0.1004, 0.8561, 0.1279, 0.8457, 0.1249, 0.8844, 0.5552, 0.8555, 0.5623, 0.8589, 0.5508, 0.8802, 0.5496, 0.8137, 0.02242, 0.8591, 0.0477, 0.8537, 0.05392, 0.8144, 0.03085, 0.9033, 0.5271, 0.8844, 0.5552, 0.8802, 0.5496, 0.8973, 0.5327, 0.616, 0.04847, 0.6424, 0.04313, 0.6606, 0.06109, 0.6363, 0.06789, 0.3714, 0.09625, 0.3847, 0.0999, 0.3504, 0.1293, 0.3338, 0.1253, 0.2759, 0.09844, 0.3714, 0.09625, 0.3338, 0.1253, 0.267, 0.1233, 0.5659, 0.06537, 0.5974, 0.05475, 0.6063, 0.07775, 0.5786, 0.08688, 0.4605, 0.0776, 0.4856, 0.07307, 0.5231, 0.09586, 0.4993, 0.1019, 0.1889, 0.09277, 0.2084, 0.0896, 0.1943, 0.1135, 0.1762, 0.1145, 0.4856, 0.07307, 0.5659, 0.06537, 0.5786, 0.08688, 0.5231, 0.09586, 0.2084, 0.0896, 0.2457, 0.09449, 0.2341, 0.1189, 0.1943, 0.1135, 0.3577, 0.0409, 0.3728, 0.05401, 0.3781, 0.07462, 0.3639, 0.06582, 0.589, 0.01764, 0.6036, 0.01254, 0.621, 0.02631, 0.6011, 0.03152, 0.2344, 0.04478, 0.2593, 0.04784, 0.2545, 0.06901, 0.2227, 0.06496, 0.4987, 0.02761, 0.5483, 0.01918, 0.5562, 0.03998, 0.4928, 0.04808, 0.2177, 0.04989, 0.2344, 0.04478, 0.2227, 0.06496, 0.2048, 0.06904, 0.4741, 0.0308, 0.4987, 0.02761, 0.4928, 0.04808, 0.468, 0.05187, 0.5483, 0.01918, 0.5734, 0.01823, 0.584, 0.03475, 0.5562, 0.03998, 0.2864, 0.05117, 0.3577, 0.0409, 0.3639, 0.06582, 0.2817, 0.07246, 0.01135, 0.1211, 0.03226, 0.122, 0.03065, 0.1759, 0.01038, 0.187, 0.253, 0.352, 0.2494, 0.2909, 0.3057, 0.2776, 0.3024, 0.3517, 0.2925, 0.6112, 0.2853, 0.5242, 0.3245, 0.5203, 0.3224, 0.6007, 0.2381, 0.2268, 0.2204, 0.1414, 0.2586, 0.1466, 0.2827, 0.2206, 0.2593, 0.04784, 0.2606, 0.02476, 0.3258, 0.02009, 0.2864, 0.05117, 0.2743, 0.4547, 0.253, 0.352, 0.3024, 0.3517, 0.2983, 0.4513, 0.2853, 0.5242, 0.2743, 0.4547, 0.2983, 0.4513, 0.3245, 0.5203, 0.2545, 0.06901, 0.2593, 0.04784, 0.2864, 0.05117, 0.2817, 0.07246, 0.3233, 0.6564, 0.2925, 0.6112, 0.3224, 0.6007, 0.3478, 0.6612, 0.2457, 0.09449, 0.2545, 0.06901, 0.2817, 0.07246, 0.2759, 0.09844, 0.0533, 0.1206, 0.03226, 0.122, 0.02134, 0.05977, 0.04393, 0.0629, 0.2341, 0.1189, 0.2457, 0.09449, 0.2759, 0.09844, 0.267, 0.1233, 0.2204, 0.1414, 0.2341, 0.1189, 0.267, 0.1233, 0.2586, 0.1466, 0.2494, 0.2909, 0.2381, 0.2268, 0.2827, 0.2206, 0.3057, 0.2776, 0.5974, 0.05475, 0.584, 0.03475, 0.6011, 0.03152, 0.616, 0.04847, 0.5979, 0.6329, 0.6044, 0.5737, 0.6585, 0.576, 0.6165, 0.1829, 0.6173, 0.09845, 0.6554, 0.08614, 0.6576, 0.1843, 0.6173, 0.09845, 0.6063, 0.07775, 0.6363, 0.06789, 0.6554, 0.08614, 0.6063, 0.07775, 0.5974, 0.05475, 0.616, 0.04847, 0.6363, 0.06789, 0.6192, 0.2498, 0.6165, 0.1829, 0.6576, 0.1843, 0.671, 0.2571, 0.6044, 0.5737, 0.6061, 0.4907, 0.6457, 0.491, 0.6585, 0.576, 0.6222, 0.3166, 0.6192, 0.2498, 0.671, 0.2571, 0.6871, 0.316, 0.9098, 0.8051, 0.891, 0.7904, 0.9114, 0.7897, 0.6134, 0.4197, 0.6222, 0.3166, 0.6871, 0.316, 0.6512, 0.42, 0.584, 0.03475, 0.5734, 0.01823, 0.589, 0.01764, 0.6011, 0.03152, 0.6061, 0.4907, 0.6134, 0.4197, 0.6512, 0.42, 0.6457, 0.491, 0.8989, 0.911, 0.8975, 0.9319, 0.8878, 0.9245, 0.8917, 0.9061, 0.8771, 0.6662, 0.8869, 0.6386, 0.9002, 0.639, 0.8927, 0.6732, 0.4818, 0.8836, 0.4732, 0.8895, 0.4601, 0.8847, 0.4619, 0.8748, 0.471, 0.8994, 0.4793, 0.9008, 0.4721, 0.9217, 0.4732, 0.8895, 0.471, 0.8994, 0.4585, 0.8973, 0.4601, 0.8847, 0.9133, 0.3571, 0.8977, 0.3763, 0.88, 0.3568, 0.8996, 0.3421, 0.88, 0.3568, 0.8977, 0.3763, 0.869, 0.3841, 0.864, 0.369, 0.8977, 0.3763, 0.9058, 0.3848, 0.869, 0.3841, 0.8977, 0.3763, 0.9133, 0.3571, 0.9101, 0.373, 0.9058, 0.3848, 0.8643, 0.3043, 0.8692, 0.3204, 0.8616, 0.323, 0.8558, 0.3053, 0.802, 0.6926, 0.7986, 0.7077, 0.7911, 0.7052, 0.7979, 0.6909, 0.7841, 0.7202, 0.7698, 0.716, 0.7758, 0.7004, 0.7911, 0.7052, 0.8677, 0.3415, 0.8381, 0.3397, 0.8398, 0.3232, 0.8616, 0.323, 0.8091, 0.7269, 0.7951, 0.7235, 0.7986, 0.7077, 0.8105, 0.7103, 0.8381, 0.3397, 0.8171, 0.3323, 0.8218, 0.3187, 0.8398, 0.3232, 0.7698, 0.716, 0.7446, 0.7055, 0.7568, 0.6919, 0.7758, 0.7004, 0.8846, 0.3296, 0.8744, 0.3374, 0.8692, 0.3204, 0.8788, 0.3137, 0.8698, 0.2598, 0.8668, 0.2684, 0.8545, 0.2673, 0.8571, 0.2563, 0.8152, 0.6453, 0.8114, 0.6595, 0.8024, 0.6567, 0.8059, 0.6425, 0.8521, 0.2777, 0.8366, 0.2837, 0.8357, 0.2676, 0.8545, 0.2673, 0.799, 0.67, 0.7939, 0.6665, 0.7893, 0.6517, 0.8024, 0.6567, 0.7939, 0.6665, 0.7806, 0.6614, 0.7744, 0.6547, 0.7893, 0.6517, 0.8726, 0.2765, 0.864, 0.2764, 0.8668, 0.2684, 0.8783, 0.2697, 0.8137, 0.6739, 0.8079, 0.6728, 0.8114, 0.6595, 0.8193, 0.6614, 0.8366, 0.2837, 0.8253, 0.287, 0.8225, 0.2733, 0.8357, 0.2676, 0.797, 0.7733, 0.7799, 0.7626, 0.7922, 0.7408, 0.823, 0.7521, 0.7892, 0.7744, 0.7799, 0.7626, 0.797, 0.7733, 0.81, 0.7875, 0.8202, 0.3532, 0.8468, 0.3703, 0.822, 0.3644, 0.7799, 0.7626, 0.7691, 0.7557, 0.7768, 0.7363, 0.7922, 0.7408, 0.7892, 0.7744, 0.81, 0.7875, 0.7865, 0.7967, 0.7776, 0.7759, 0.8489, 0.1777, 0.8363, 0.1864, 0.8489, 0.1777, 0.4397, 0.7019, 0.4397, 0.6771, 0.452, 0.6827, 0.4547, 0.6905, 0.4602, 0.6865, 0.4648, 0.6946, 0.4648, 0.6946, 0.4602, 0.6865, 0.7514, 0.6311, 0.7582, 0.6144, 0.7549, 0.6228, 0.4547, 0.7084, 0.4586, 0.7084, 0.4578, 0.7169, 0.4566, 0.7168, 0.8663, 0.2228, 0.8706, 0.2097, 0.8663, 0.2228, 0.4579, 0.68, 0.4579, 0.6929, 0.4486, 0.6828, 0.4494, 0.6812])
me_cube.materials.append(mat_dragonmaterial)
me_cube.use_paint_bone_selection = False
me_cube.use_paint_mask = True
me_cube.update()

# ---- objects
ob_dragon = bpy.data.objects.new('Dragon', me_cube)

# ---- transforms, parenting, visibility, modifiers, constraints
ob_dragon.location = (0.0, 0.0, 0.0)
_m = ob_dragon.modifiers.new('Mirror', 'MIRROR')

# ---- collection membership
scene.collection.objects.link(ob_dragon)

# ---- scene / render settings (as saved in the file)
scene.frame_start = 1; scene.frame_end = 250; scene.frame_set(239)
scene.render.engine = 'BLENDER_EEVEE_NEXT'
scene.render.bake_bias = 0.0
scene.render.bake_samples = 0
bpy.context.view_layer.update()

# ---- added for rendering (the .blend has no active camera and no usable light): camera, sun
cam_auto = bpy.data.cameras.new('AutoCamera')
cam_auto.lens = 50.0
cam_auto.sensor_width = 36.0
cam_auto.clip_end = 1000.0
ob_auto_camera = bpy.data.objects.new('AutoCamera', cam_auto)
scene.collection.objects.link(ob_auto_camera)
ob_auto_camera.location = (9.31882, -10.2327, 8.10761)
ob_auto_camera.rotation_euler = (1.09748, -7.21219e-08, 0.694738)
scene.camera = ob_auto_camera
light_auto_sun = bpy.data.lights.new('AutoSun', 'SUN')
light_auto_sun.energy = 3.0
light_auto_sun.angle = 0.0523599
ob_auto_sun = bpy.data.objects.new('AutoSun', light_auto_sun)
scene.collection.objects.link(ob_auto_sun)
ob_auto_sun.rotation_euler = (0.872665, 0.174533, 0.523599)
bpy.context.view_layer.update()

